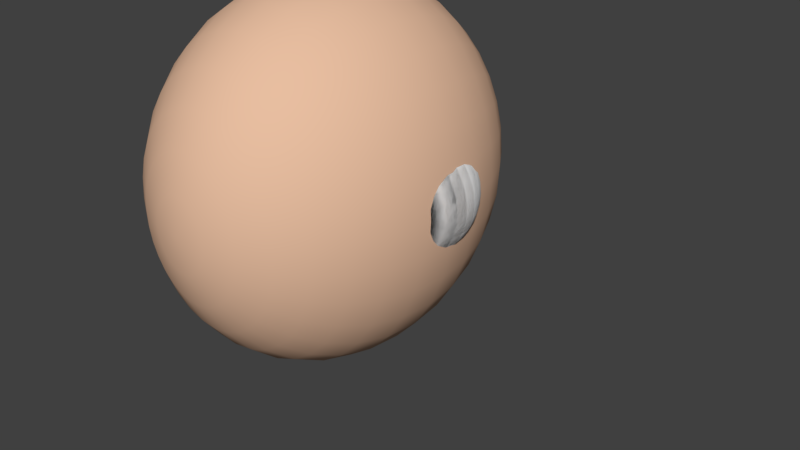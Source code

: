 # Source: Eye_Rig_Bones.blend  (saved by Blender 2.79.0; exported with 4.5.12 LTS)
import bpy
from mathutils import Matrix  # noqa: F401  (used for matrix-valued properties, if any)

bpy.ops.wm.read_factory_settings(use_empty=True)
scene = bpy.context.scene
scene.name = 'Scene'

# ---- collections
col_collection_1 = bpy.data.collections.new('Collection 1'); scene.collection.children.link(col_collection_1)

# ---- materials (node trees are filled in below, after node groups)
mat_head = bpy.data.materials.new('Head')
mat_head.alpha_threshold = 0.0
mat_head.use_transparent_shadow = False
mat_head.diffuse_color = (0.8, 0.5102, 0.3509, 1.0)
mat_head.roughness = 0.5
mat_eye = bpy.data.materials.new('Eye')
mat_eye.alpha_threshold = 0.0
mat_eye.use_transparent_shadow = False
mat_eye.diffuse_color = (1.0, 1.0, 1.0, 1.0)
mat_eye.roughness = 0.5
mat_pupil = bpy.data.materials.new('Pupil')
mat_pupil.alpha_threshold = 0.0
mat_pupil.use_transparent_shadow = False
mat_pupil.diffuse_color = (0.0, 0.0, 0.0, 1.0)
mat_pupil.roughness = 0.5

# ---- material node trees

# ---- world
world_world = bpy.data.worlds.new('World'); scene.world = world_world
world_world.color = (0.05088, 0.05088, 0.05088)
world_world.use_sun_shadow = False
world_world.sun_shadow_jitter_overblur = 0.0
world_world.cycles.sampling_method = 'MANUAL'

# ---- meshes
me_sphere_002 = bpy.data.meshes.new('Sphere.002')
me_sphere_002.from_pydata([(0.0, -2.17, -5.06), (0.1672, -1.511, 3.641), (0.3279, -0.8783, 3.391), (0.4761, -0.295, 2.985), (0.606, 0.2163, 2.439), (0.7125, 0.6359, 1.773), (0.7917, 0.9477, 1.014), (0.8405, 1.14, 0.1895), (0.857, 1.205, -0.6674), (0.8405, 1.14, -1.524), (0.7917, 0.9477, -2.348), (0.7125, 0.6359, -3.108), (0.606, 0.2163, -3.774), (0.4761, -0.295, -4.32), (0.3279, -0.8783, -4.726), (0.1672, -1.511, -4.976), (0.3279, -1.549, 3.641), (0.6433, -0.9532, 3.391), (0.9339, -0.4037, 2.985), (1.189, 0.0779, 2.439), (1.398, 0.4732, 1.773), (1.553, 0.7669, 1.014), (1.649, 0.9477, 0.1895), (1.681, 1.009, -0.6674), (1.649, 0.9477, -1.524), (1.553, 0.7669, -2.348), (1.398, 0.4732, -3.108), (1.189, 0.0779, -3.774), (0.9339, -0.4037, -4.32), (0.6433, -0.9532, -4.726), (0.3279, -1.549, -4.976), (0.4761, -1.611, 3.641), (0.9339, -1.075, 3.391), (1.356, -0.5804, 2.985), (1.726, -0.1469, 2.439), (2.029, 0.2088, 1.773), (2.255, 0.4732, 1.014), (2.394, 0.6359, 0.1895), (2.44, 0.6909, -0.6674), (2.394, 0.6359, -1.524), (2.255, 0.4732, -2.348), (2.029, 0.2088, -3.108), (1.726, -0.1469, -3.774), (1.356, -0.5804, -4.32), (0.9339, -1.075, -4.726), (0.4761, -1.611, -4.976), (0.606, -1.695, 3.641), (1.189, -1.239, 3.391), (1.726, -0.818, 2.985), (2.196, -0.4494, 2.439), (2.583, -0.1469, 1.773), (2.87, 0.0779, 1.014), (3.046, 0.2163, 0.1895), (3.106, 0.2631, -0.6674), (3.046, 0.2163, -1.524), (2.87, 0.0779, -2.348), (2.583, -0.1469, -3.108), (2.196, -0.4494, -3.774), (1.726, -0.818, -4.32), (1.189, -1.239, -4.726), (0.606, -1.695, -4.976), (0.7125, -1.797, 3.641), (1.398, -1.438, 3.391), (2.029, -1.108, 2.985), (2.583, -0.818, 2.439), (3.037, -0.5804, 1.773), (3.374, -0.4037, 1.014), (3.582, -0.295, 0.1895), (3.652, -0.2582, -0.6674), (3.582, -0.295, -1.524), (3.374, -0.4037, -2.348), (3.037, -0.5804, -3.108), (2.583, -0.818, -3.774), (2.029, -1.108, -4.32), (1.398, -1.438, -4.726), (0.7125, -1.797, -4.976), (0.7917, -1.913, 3.641), (1.553, -1.666, 3.391), (2.255, -1.438, 2.985), (2.87, -1.239, 2.439), (3.374, -1.075, 1.773), (3.749, -0.9532, 1.014), (3.98, -0.8783, 0.1895), (4.058, -0.853, -0.6674), (3.98, -0.8783, -1.524), (3.749, -0.9532, -2.348), (3.374, -1.075, -3.108), (2.87, -1.239, -3.774), (2.255, -1.438, -4.32), (1.553, -1.666, -4.726), (0.7917, -1.913, -4.976), (0.8405, -2.039, 3.641), (1.649, -1.913, 3.391), (2.394, -1.797, 2.985), (3.046, -1.695, 2.439), (3.582, -1.611, 1.773), (3.98, -1.549, 1.014), (4.225, -1.511, 0.1895), (4.308, -1.498, -0.6674), (4.225, -1.511, -1.524), (3.98, -1.549, -2.348), (3.582, -1.611, -3.108), (3.046, -1.695, -3.774), (2.394, -1.797, -4.32), (1.649, -1.913, -4.726), (0.8405, -2.039, -4.976), (0.857, -2.17, 3.641), (1.681, -2.17, 3.391), (2.44, -2.17, 2.985), (3.106, -2.17, 2.439), (3.652, -2.17, 1.773), (4.058, -2.17, 1.014), (4.308, -2.17, 0.1895), (4.393, -2.17, -0.6674), (4.308, -2.17, -1.524), (4.058, -2.17, -2.348), (3.652, -2.17, -3.108), (3.106, -2.17, -3.774), (2.44, -2.17, -4.32), (1.681, -2.17, -4.726), (0.857, -2.17, -4.976), (0.8405, -2.3, 3.641), (1.649, -2.426, 3.391), (2.394, -2.542, 2.985), (3.046, -2.644, 2.439), (3.582, -2.728, 1.773), (3.98, -2.79, 1.014), (4.225, -2.828, 0.1895), (4.308, -2.841, -0.6674), (4.225, -2.828, -1.524), (3.98, -2.79, -2.348), (3.582, -2.728, -3.108), (3.046, -2.644, -3.774), (2.394, -2.542, -4.32), (1.649, -2.426, -4.726), (0.8405, -2.3, -4.976), (0.7917, -2.426, 3.641), (1.553, -2.673, 3.391), (2.255, -2.901, 2.985), (2.87, -3.1, 2.439), (3.374, -3.264, 1.773), (3.749, -3.386, 1.014), (3.98, -3.461, 0.1895), (4.058, -3.486, -0.6674), (3.98, -3.461, -1.524), (3.749, -3.386, -2.348), (3.374, -3.264, -3.108), (2.87, -3.1, -3.774), (2.255, -2.901, -4.32), (1.553, -2.673, -4.726), (0.7917, -2.426, -4.976), (0.7125, -2.542, 3.641), (1.398, -2.901, 3.391), (2.029, -3.231, 2.985), (2.583, -3.521, 2.439), (3.037, -3.759, 1.773), (3.374, -3.935, 1.014), (3.582, -4.044, 0.1895), (3.652, -4.081, -0.6674), (3.582, -4.044, -1.524), (3.374, -3.935, -2.348), (3.037, -3.759, -3.108), (2.583, -3.521, -3.774), (2.029, -3.231, -4.32), (1.398, -2.901, -4.726), (0.7125, -2.542, -4.976), (0.606, -2.644, 3.641), (1.189, -3.1, 3.391), (1.726, -3.521, 2.985), (2.196, -3.89, 2.439), (2.583, -4.192, 1.773), (2.87, -4.417, 1.014), (3.046, -4.555, 0.1895), (3.106, -4.602, -0.6674), (3.046, -4.555, -1.524), (2.87, -4.417, -2.348), (2.583, -4.192, -3.108), (2.196, -3.89, -3.774), (1.726, -3.521, -4.32), (1.189, -3.1, -4.726), (0.606, -2.644, -4.976), (0.4761, -2.728, 3.641), (0.9339, -3.264, 3.391), (1.356, -3.759, 2.985), (1.726, -4.192, 2.439), (2.029, -4.548, 1.773), (2.255, -4.812, 1.014), (2.394, -4.975, 0.1895), (2.44, -5.03, -0.6674), (2.394, -4.975, -1.524), (2.255, -4.812, -2.348), (2.029, -4.548, -3.108), (1.726, -4.192, -3.774), (1.356, -3.759, -4.32), (0.9339, -3.264, -4.726), (0.4761, -2.728, -4.976), (0.3279, -2.79, 3.641), (0.6433, -3.386, 3.391), (0.9339, -3.935, 2.985), (1.189, -4.417, 2.439), (1.398, -4.812, 1.773), (1.553, -5.106, 1.014), (1.649, -5.287, 0.1895), (1.681, -5.348, -0.6674), (1.649, -5.287, -1.524), (1.553, -5.106, -2.348), (1.398, -4.812, -3.108), (1.189, -4.417, -3.774), (0.9339, -3.935, -4.32), (0.6433, -3.386, -4.726), (0.3279, -2.79, -4.976), (0.1672, -2.828, 3.641), (0.3279, -3.461, 3.391), (0.4761, -4.044, 2.985), (0.606, -4.555, 2.439), (0.7125, -4.975, 1.773), (0.7917, -5.287, 1.014), (0.8405, -5.479, 0.1895), (0.857, -5.544, -0.6674), (0.8405, -5.479, -1.524), (0.7917, -5.287, -2.348), (0.7125, -4.975, -3.108), (0.606, -4.555, -3.774), (0.4761, -4.044, -4.32), (0.3279, -3.461, -4.726), (0.1672, -2.828, -4.976), (-3.168e-08, -2.841, 3.641), (1.811e-07, -3.486, 3.391), (1.156e-07, -4.081, 2.985), (-1.135e-07, -4.602, 2.439), (-3.753e-07, -5.03, 1.773), (2.792e-07, -5.348, 1.014), (-3.753e-07, -5.544, 0.1895), (-4.408e-07, -5.61, -0.6674), (-3.753e-07, -5.544, -1.524), (2.792e-07, -5.348, -2.348), (-3.753e-07, -5.03, -3.108), (-1.135e-07, -4.602, -3.774), (-4.804e-08, -4.081, -4.32), (1.741e-08, -3.486, -4.726), (1.741e-08, -2.841, -4.976), (-0.1672, -2.828, 3.641), (-0.3279, -3.461, 3.391), (-0.4761, -4.044, 2.985), (-0.606, -4.555, 2.439), (-0.7125, -4.975, 1.773), (-0.7917, -5.287, 1.014), (-0.8405, -5.479, 0.1895), (-0.857, -5.544, -0.6674), (-0.8405, -5.479, -1.524), (-0.7917, -5.287, -2.348), (-0.7125, -4.975, -3.108), (-0.606, -4.555, -3.774), (-0.4761, -4.044, -4.32), (-0.3279, -3.461, -4.726), (-0.1672, -2.828, -4.976), (-5.477e-07, -2.17, 3.725), (-0.3279, -2.79, 3.641), (-0.6433, -3.386, 3.391), (-0.9339, -3.935, 2.985), (-1.189, -4.417, 2.439), (-1.398, -4.812, 1.773), (-1.553, -5.106, 1.014), (-1.649, -5.287, 0.1895), (-1.681, -5.348, -0.6674), (-1.649, -5.287, -1.524), (-1.553, -5.106, -2.348), (-1.398, -4.812, -3.108), (-1.189, -4.417, -3.774), (-0.9339, -3.935, -4.32), (-0.6433, -3.386, -4.726), (-0.3279, -2.79, -4.976), (-0.4761, -2.728, 3.641), (-0.9339, -3.264, 3.391), (-1.356, -3.759, 2.985), (-1.726, -4.192, 2.439), (-2.029, -4.548, 1.773), (-2.255, -4.812, 1.014), (-2.394, -4.975, 0.1895), (-2.44, -5.03, -0.6674), (-2.394, -4.975, -1.524), (-2.255, -4.812, -2.348), (-2.029, -4.548, -3.108), (-1.726, -4.192, -3.774), (-1.356, -3.759, -4.32), (-0.9339, -3.264, -4.726), (-0.4761, -2.728, -4.976), (-0.606, -2.644, 3.641), (-1.189, -3.1, 3.391), (-1.726, -3.521, 2.985), (-2.196, -3.89, 2.439), (-2.583, -4.192, 1.773), (-2.87, -4.417, 1.014), (-3.046, -4.555, 0.1895), (-3.106, -4.602, -0.6674), (-3.046, -4.555, -1.524), (-2.87, -4.417, -2.348), (-2.583, -4.192, -3.108), (-2.196, -3.89, -3.774), (-1.726, -3.521, -4.32), (-1.189, -3.1, -4.726), (-0.606, -2.644, -4.976), (-0.7125, -2.542, 3.641), (-1.398, -2.901, 3.391), (-2.029, -3.231, 2.985), (-2.583, -3.521, 2.439), (-3.037, -3.759, 1.773), (-3.374, -3.935, 1.014), (-3.582, -4.044, 0.1895), (-3.652, -4.081, -0.6674), (-3.582, -4.044, -1.524), (-3.374, -3.935, -2.348), (-3.037, -3.759, -3.108), (-2.583, -3.521, -3.774), (-2.029, -3.231, -4.32), (-1.398, -2.901, -4.726), (-0.7125, -2.542, -4.976), (-0.7917, -2.426, 3.641), (-1.553, -2.673, 3.391), (-2.255, -2.901, 2.985), (-2.87, -3.1, 2.439), (-3.374, -3.264, 1.773), (-3.749, -3.386, 1.014), (-3.98, -3.461, 0.1895), (-4.058, -3.486, -0.6674), (-3.98, -3.461, -1.524), (-3.749, -3.386, -2.348), (-3.374, -3.264, -3.108), (-2.87, -3.1, -3.774), (-2.255, -2.901, -4.32), (-1.553, -2.673, -4.726), (-0.7917, -2.426, -4.976), (-0.8405, -2.3, 3.641), (-1.649, -2.426, 3.391), (-2.394, -2.542, 2.985), (-3.046, -2.644, 2.439), (-3.582, -2.728, 1.773), (-3.98, -2.79, 1.014), (-4.225, -2.828, 0.1895), (-4.308, -2.841, -0.6674), (-4.225, -2.828, -1.524), (-3.98, -2.79, -2.348), (-3.582, -2.728, -3.108), (-3.046, -2.644, -3.774), (-2.394, -2.542, -4.32), (-1.649, -2.426, -4.726), (-0.8405, -2.3, -4.976), (-0.857, -2.17, 3.641), (-1.681, -2.17, 3.391), (-2.44, -2.17, 2.985), (-3.106, -2.17, 2.439), (-3.652, -2.17, 1.773), (-4.058, -2.17, 1.014), (-4.308, -2.17, 0.1895), (-4.393, -2.17, -0.6674), (-4.308, -2.17, -1.524), (-4.058, -2.17, -2.348), (-3.652, -2.17, -3.108), (-3.106, -2.17, -3.774), (-2.44, -2.17, -4.32), (-1.681, -2.17, -4.726), (-0.857, -2.17, -4.976), (-0.8405, -2.039, 3.641), (-1.649, -1.913, 3.391), (-2.394, -1.797, 2.985), (-3.046, -1.695, 2.439), (-3.582, -1.611, 1.773), (-3.98, -1.549, 1.014), (-4.225, -1.511, 0.1895), (-4.308, -1.498, -0.6674), (-4.225, -1.511, -1.524), (-3.98, -1.549, -2.348), (-3.582, -1.611, -3.108), (-3.046, -1.695, -3.774), (-2.394, -1.797, -4.32), (-1.649, -1.913, -4.726), (-0.8405, -2.039, -4.976), (-0.7917, -1.913, 3.641), (-1.553, -1.666, 3.391), (-2.255, -1.438, 2.985), (-2.87, -1.239, 2.439), (-3.374, -1.075, 1.773), (-3.749, -0.9532, 1.014), (-3.98, -0.8783, 0.1895), (-4.058, -0.853, -0.6674), (-3.98, -0.8783, -1.524), (-3.749, -0.9532, -2.348), (-3.374, -1.075, -3.108), (-2.87, -1.239, -3.774), (-2.255, -1.438, -4.32), (-1.553, -1.666, -4.726), (-0.7917, -1.913, -4.976), (-0.7125, -1.797, 3.641), (-1.398, -1.438, 3.391), (-2.029, -1.108, 2.985), (-2.583, -0.818, 2.439), (-3.037, -0.5804, 1.773), (-3.374, -0.4037, 1.014), (-3.582, -0.295, 0.1895), (-3.652, -0.2582, -0.6674), (-3.582, -0.295, -1.524), (-3.374, -0.4037, -2.348), (-3.037, -0.5804, -3.108), (-2.583, -0.818, -3.774), (-2.029, -1.108, -4.32), (-1.398, -1.438, -4.726), (-0.7125, -1.797, -4.976), (-0.606, -1.695, 3.641), (-1.189, -1.239, 3.391), (-1.726, -0.8181, 2.985), (-2.196, -0.4494, 2.439), (-2.583, -0.1469, 1.773), (-2.87, 0.0779, 1.014), (-3.046, 0.2163, 0.1895), (-3.106, 0.2631, -0.6674), (-3.046, 0.2163, -1.524), (-2.87, 0.0779, -2.348), (-2.583, -0.1469, -3.108), (-2.196, -0.4494, -3.774), (-1.726, -0.8181, -4.32), (-1.189, -1.239, -4.726), (-0.606, -1.695, -4.976), (-0.4761, -1.611, 3.641), (-0.9339, -1.075, 3.391), (-1.356, -0.5804, 2.985), (-1.726, -0.1469, 2.439), (-2.029, 0.2088, 1.773), (-2.255, 0.4732, 1.014), (-2.394, 0.6359, 0.1895), (-2.44, 0.6909, -0.6674), (-2.394, 0.6359, -1.524), (-2.255, 0.4732, -2.348), (-2.029, 0.2088, -3.108), (-1.726, -0.1469, -3.774), (-1.356, -0.5804, -4.32), (-0.9339, -1.075, -4.726), (-0.4761, -1.611, -4.976), (-0.3279, -1.549, 3.641), (-0.6433, -0.9532, 3.391), (-0.9339, -0.4037, 2.985), (-1.189, 0.0779, 2.439), (-1.398, 0.4732, 1.773), (-1.553, 0.7669, 1.014), (-1.649, 0.9477, 0.1895), (-1.681, 1.009, -0.6674), (-1.649, 0.9477, -1.524), (-1.553, 0.7669, -2.348), (-1.398, 0.4732, -3.108), (-1.189, 0.0779, -3.774), (-0.9339, -0.4037, -4.32), (-0.6433, -0.9532, -4.726), (-0.3279, -1.549, -4.976), (-0.1672, -1.511, 3.641), (-0.3279, -0.8783, 3.391), (-0.4761, -0.295, 2.985), (-0.606, 0.2163, 2.439), (-0.7125, 0.6359, 1.773), (-0.7917, 0.9477, 1.014), (-0.8405, 1.14, 0.1895), (-0.857, 1.205, -0.6674), (-0.8405, 1.14, -1.524), (-0.7917, 0.9477, -2.348), (-0.7125, 0.6359, -3.108), (-0.606, 0.2163, -3.774), (-0.4761, -0.295, -4.32), (-0.3279, -0.8783, -4.726), (-0.1672, -1.511, -4.976), (1.647e-07, -1.498, 3.641), (3.447e-07, -0.853, 3.391), (4.756e-07, -0.2582, 2.985), (6.72e-07, 0.2631, 2.439), (1.196e-06, 0.6909, 1.773), (2.792e-07, 1.009, 1.014), (1.13e-06, 1.205, 0.1895), (1.196e-06, 1.271, -0.6674), (1.13e-06, 1.205, -1.524), (2.792e-07, 1.009, -2.348), (1.196e-06, 0.6909, -3.108), (6.72e-07, 0.2631, -3.774), (5.411e-07, -0.2582, -4.32), (3.447e-07, -0.853, -4.726), (6.65e-08, -1.498, -4.976)], [], [(468, 467, 1, 2), (476, 475, 9, 10), (469, 468, 2, 3), (477, 476, 10, 11), (470, 469, 3, 4), (478, 477, 11, 12), (471, 470, 4, 5), (479, 478, 12, 13), (472, 471, 5, 6), (480, 479, 13, 14), (473, 472, 6, 7), (481, 480, 14, 15), (474, 473, 7, 8), (467, 256, 1), (0, 481, 15), (475, 474, 8, 9), (1, 256, 16), (0, 15, 30), (9, 8, 23, 24), (2, 1, 16, 17), (10, 9, 24, 25), (3, 2, 17, 18), (11, 10, 25, 26), (4, 3, 18, 19), (12, 11, 26, 27), (5, 4, 19, 20), (13, 12, 27, 28), (6, 5, 20, 21), (14, 13, 28, 29), (7, 6, 21, 22), (15, 14, 29, 30), (8, 7, 22, 23), (20, 19, 34, 35), (28, 27, 42, 43), (21, 20, 35, 36), (29, 28, 43, 44), (22, 21, 36, 37), (30, 29, 44, 45), (23, 22, 37, 38), (16, 256, 31), (0, 30, 45), (24, 23, 38, 39), (17, 16, 31, 32), (25, 24, 39, 40), (18, 17, 32, 33), (26, 25, 40, 41), (19, 18, 33, 34), (27, 26, 41, 42), (39, 38, 53, 54), (32, 31, 46, 47), (40, 39, 54, 55), (33, 32, 47, 48), (41, 40, 55, 56), (34, 33, 48, 49), (42, 41, 56, 57), (35, 34, 49, 50), (43, 42, 57, 58), (36, 35, 50, 51), (44, 43, 58, 59), (37, 36, 51, 52), (45, 44, 59, 60), (38, 37, 52, 53), (31, 256, 46), (0, 45, 60), (58, 57, 72, 73), (51, 50, 65, 66), (59, 58, 73, 74), (52, 51, 66, 67), (60, 59, 74, 75), (53, 52, 67, 68), (46, 256, 61), (0, 60, 75), (54, 53, 68, 69), (47, 46, 61, 62), (55, 54, 69, 70), (48, 47, 62, 63), (56, 55, 70, 71), (49, 48, 63, 64), (57, 56, 71, 72), (50, 49, 64, 65), (62, 61, 76, 77), (70, 69, 84, 85), (63, 62, 77, 78), (71, 70, 85, 86), (64, 63, 78, 79), (72, 71, 86, 87), (65, 64, 79, 80), (73, 72, 87, 88), (66, 65, 80, 81), (74, 73, 88, 89), (67, 66, 81, 82), (75, 74, 89, 90), (68, 67, 82, 83), (61, 256, 76), (0, 75, 90), (69, 68, 83, 84), (81, 80, 95, 96), (89, 88, 103, 104), (82, 81, 96, 97), (90, 89, 104, 105), (83, 82, 97, 98), (76, 256, 91), (0, 90, 105), (84, 83, 98, 99), (77, 76, 91, 92), (85, 84, 99, 100), (78, 77, 92, 93), (86, 85, 100, 101), (79, 78, 93, 94), (87, 86, 101, 102), (80, 79, 94, 95), (88, 87, 102, 103), (100, 99, 114, 115), (93, 92, 107, 108), (101, 100, 115, 116), (94, 93, 108, 109), (102, 101, 116, 117), (95, 94, 109, 110), (103, 102, 117, 118), (96, 95, 110, 111), (104, 103, 118, 119), (97, 96, 111, 112), (105, 104, 119, 120), (98, 97, 112, 113), (91, 256, 106), (0, 105, 120), (99, 98, 113, 114), (92, 91, 106, 107), (119, 118, 133, 134), (112, 111, 126, 127), (120, 119, 134, 135), (113, 112, 127, 128), (106, 256, 121), (0, 120, 135), (114, 113, 128, 129), (107, 106, 121, 122), (115, 114, 129, 130), (108, 107, 122, 123), (116, 115, 130, 131), (109, 108, 123, 124), (117, 116, 131, 132), (110, 109, 124, 125), (118, 117, 132, 133), (111, 110, 125, 126), (131, 130, 145, 146), (124, 123, 138, 139), (132, 131, 146, 147), (125, 124, 139, 140), (133, 132, 147, 148), (126, 125, 140, 141), (134, 133, 148, 149), (127, 126, 141, 142), (135, 134, 149, 150), (128, 127, 142, 143), (121, 256, 136), (0, 135, 150), (129, 128, 143, 144), (122, 121, 136, 137), (130, 129, 144, 145), (123, 122, 137, 138), (150, 149, 164, 165), (143, 142, 157, 158), (136, 256, 151), (0, 150, 165), (144, 143, 158, 159), (137, 136, 151, 152), (145, 144, 159, 160), (138, 137, 152, 153), (146, 145, 160, 161), (139, 138, 153, 154), (147, 146, 161, 162), (140, 139, 154, 155), (148, 147, 162, 163), (141, 140, 155, 156), (149, 148, 163, 164), (142, 141, 156, 157), (154, 153, 168, 169), (162, 161, 176, 177), (155, 154, 169, 170), (163, 162, 177, 178), (156, 155, 170, 171), (164, 163, 178, 179), (157, 156, 171, 172), (165, 164, 179, 180), (158, 157, 172, 173), (151, 256, 166), (0, 165, 180), (159, 158, 173, 174), (152, 151, 166, 167), (160, 159, 174, 175), (153, 152, 167, 168), (161, 160, 175, 176), (173, 172, 187, 188), (166, 256, 181), (0, 180, 195), (174, 173, 188, 189), (167, 166, 181, 182), (175, 174, 189, 190), (168, 167, 182, 183), (176, 175, 190, 191), (169, 168, 183, 184), (177, 176, 191, 192), (170, 169, 184, 185), (178, 177, 192, 193), (171, 170, 185, 186), (179, 178, 193, 194), (172, 171, 186, 187), (180, 179, 194, 195), (192, 191, 206, 207), (185, 184, 199, 200), (193, 192, 207, 208), (186, 185, 200, 201), (194, 193, 208, 209), (187, 186, 201, 202), (195, 194, 209, 210), (188, 187, 202, 203), (181, 256, 196), (0, 195, 210), (189, 188, 203, 204), (182, 181, 196, 197), (190, 189, 204, 205), (183, 182, 197, 198), (191, 190, 205, 206), (184, 183, 198, 199), (196, 256, 211), (0, 210, 225), (204, 203, 218, 219), (197, 196, 211, 212), (205, 204, 219, 220), (198, 197, 212, 213), (206, 205, 220, 221), (199, 198, 213, 214), (207, 206, 221, 222), (200, 199, 214, 215), (208, 207, 222, 223), (201, 200, 215, 216), (209, 208, 223, 224), (202, 201, 216, 217), (210, 209, 224, 225), (203, 202, 217, 218), (215, 214, 229, 230), (223, 222, 237, 238), (216, 215, 230, 231), (224, 223, 238, 239), (217, 216, 231, 232), (225, 224, 239, 240), (218, 217, 232, 233), (211, 256, 226), (0, 225, 240), (219, 218, 233, 234), (212, 211, 226, 227), (220, 219, 234, 235), (213, 212, 227, 228), (221, 220, 235, 236), (214, 213, 228, 229), (222, 221, 236, 237), (234, 233, 248, 249), (227, 226, 241, 242), (235, 234, 249, 250), (228, 227, 242, 243), (236, 235, 250, 251), (229, 228, 243, 244), (237, 236, 251, 252), (230, 229, 244, 245), (238, 237, 252, 253), (231, 230, 245, 246), (239, 238, 253, 254), (232, 231, 246, 247), (240, 239, 254, 255), (233, 232, 247, 248), (226, 256, 241), (0, 240, 255), (253, 252, 268, 269), (246, 245, 261, 262), (254, 253, 269, 270), (247, 246, 262, 263), (255, 254, 270, 271), (248, 247, 263, 264), (241, 256, 257), (0, 255, 271), (249, 248, 264, 265), (242, 241, 257, 258), (250, 249, 265, 266), (243, 242, 258, 259), (251, 250, 266, 267), (244, 243, 259, 260), (252, 251, 267, 268), (245, 244, 260, 261), (266, 265, 280, 281), (259, 258, 273, 274), (267, 266, 281, 282), (260, 259, 274, 275), (268, 267, 282, 283), (261, 260, 275, 276), (269, 268, 283, 284), (262, 261, 276, 277), (270, 269, 284, 285), (263, 262, 277, 278), (271, 270, 285, 286), (264, 263, 278, 279), (257, 256, 272), (0, 271, 286), (265, 264, 279, 280), (258, 257, 272, 273), (285, 284, 299, 300), (278, 277, 292, 293), (286, 285, 300, 301), (279, 278, 293, 294), (272, 256, 287), (0, 286, 301), (280, 279, 294, 295), (273, 272, 287, 288), (281, 280, 295, 296), (274, 273, 288, 289), (282, 281, 296, 297), (275, 274, 289, 290), (283, 282, 297, 298), (276, 275, 290, 291), (284, 283, 298, 299), (277, 276, 291, 292), (289, 288, 303, 304), (297, 296, 311, 312), (290, 289, 304, 305), (298, 297, 312, 313), (291, 290, 305, 306), (299, 298, 313, 314), (292, 291, 306, 307), (300, 299, 314, 315), (293, 292, 307, 308), (301, 300, 315, 316), (294, 293, 308, 309), (287, 256, 302), (0, 301, 316), (295, 294, 309, 310), (288, 287, 302, 303), (296, 295, 310, 311), (308, 307, 322, 323), (316, 315, 330, 331), (309, 308, 323, 324), (302, 256, 317), (0, 316, 331), (310, 309, 324, 325), (303, 302, 317, 318), (311, 310, 325, 326), (304, 303, 318, 319), (312, 311, 326, 327), (305, 304, 319, 320), (313, 312, 327, 328), (306, 305, 320, 321), (314, 313, 328, 329), (307, 306, 321, 322), (315, 314, 329, 330), (327, 326, 341, 342), (320, 319, 334, 335), (328, 327, 342, 343), (321, 320, 335, 336), (329, 328, 343, 344), (322, 321, 336, 337), (330, 329, 344, 345), (323, 322, 337, 338), (331, 330, 345, 346), (324, 323, 338, 339), (317, 256, 332), (0, 331, 346), (325, 324, 339, 340), (318, 317, 332, 333), (326, 325, 340, 341), (319, 318, 333, 334), (346, 345, 360, 361), (339, 338, 353, 354), (332, 256, 347), (0, 346, 361), (340, 339, 354, 355), (333, 332, 347, 348), (341, 340, 355, 356), (334, 333, 348, 349), (342, 341, 356, 357), (335, 334, 349, 350), (343, 342, 357, 358), (336, 335, 350, 351), (344, 343, 358, 359), (337, 336, 351, 352), (345, 344, 359, 360), (338, 337, 352, 353), (350, 349, 364, 365), (358, 357, 372, 373), (351, 350, 365, 366), (359, 358, 373, 374), (352, 351, 366, 367), (360, 359, 374, 375), (353, 352, 367, 368), (361, 360, 375, 376), (354, 353, 368, 369), (347, 256, 362), (0, 361, 376), (355, 354, 369, 370), (348, 347, 362, 363), (356, 355, 370, 371), (349, 348, 363, 364), (357, 356, 371, 372), (369, 368, 383, 384), (362, 256, 377), (0, 376, 391), (370, 369, 384, 385), (363, 362, 377, 378), (371, 370, 385, 386), (364, 363, 378, 379), (372, 371, 386, 387), (365, 364, 379, 380), (373, 372, 387, 388), (366, 365, 380, 381), (374, 373, 388, 389), (367, 366, 381, 382), (375, 374, 389, 390), (368, 367, 382, 383), (376, 375, 390, 391), (388, 387, 402, 403), (381, 380, 395, 396), (389, 388, 403, 404), (382, 381, 396, 397), (390, 389, 404, 405), (383, 382, 397, 398), (391, 390, 405, 406), (384, 383, 398, 399), (377, 256, 392), (0, 391, 406), (385, 384, 399, 400), (378, 377, 392, 393), (386, 385, 400, 401), (379, 378, 393, 394), (387, 386, 401, 402), (380, 379, 394, 395), (0, 406, 421), (400, 399, 414, 415), (393, 392, 407, 408), (401, 400, 415, 416), (394, 393, 408, 409), (402, 401, 416, 417), (395, 394, 409, 410), (403, 402, 417, 418), (396, 395, 410, 411), (404, 403, 418, 419), (397, 396, 411, 412), (405, 404, 419, 420), (398, 397, 412, 413), (406, 405, 420, 421), (399, 398, 413, 414), (392, 256, 407), (419, 418, 433, 434), (412, 411, 426, 427), (420, 419, 434, 435), (413, 412, 427, 428), (421, 420, 435, 436), (414, 413, 428, 429), (407, 256, 422), (0, 421, 436), (415, 414, 429, 430), (408, 407, 422, 423), (416, 415, 430, 431), (409, 408, 423, 424), (417, 416, 431, 432), (410, 409, 424, 425), (418, 417, 432, 433), (411, 410, 425, 426), (423, 422, 437, 438), (431, 430, 445, 446), (424, 423, 438, 439), (432, 431, 446, 447), (425, 424, 439, 440), (433, 432, 447, 448), (426, 425, 440, 441), (434, 433, 448, 449), (427, 426, 441, 442), (435, 434, 449, 450), (428, 427, 442, 443), (436, 435, 450, 451), (429, 428, 443, 444), (422, 256, 437), (0, 436, 451), (430, 429, 444, 445), (442, 441, 456, 457), (450, 449, 464, 465), (443, 442, 457, 458), (451, 450, 465, 466), (444, 443, 458, 459), (437, 256, 452), (0, 451, 466), (445, 444, 459, 460), (438, 437, 452, 453), (446, 445, 460, 461), (439, 438, 453, 454), (447, 446, 461, 462), (440, 439, 454, 455), (448, 447, 462, 463), (441, 440, 455, 456), (449, 448, 463, 464), (461, 460, 475, 476), (454, 453, 468, 469), (462, 461, 476, 477), (455, 454, 469, 470), (463, 462, 477, 478), (456, 455, 470, 471), (464, 463, 478, 479), (457, 456, 471, 472), (465, 464, 479, 480), (458, 457, 472, 473), (466, 465, 480, 481), (459, 458, 473, 474), (452, 256, 467), (0, 466, 481), (460, 459, 474, 475), (453, 452, 467, 468)])
me_sphere_002.polygons.foreach_set('use_smooth', [True] * 512)
me_sphere_002.materials.append(mat_head)
me_sphere_002.use_remesh_preserve_volume = False
me_sphere_002.use_remesh_preserve_attributes = False
me_sphere_002.use_mirror_vertex_groups = False
me_sphere_002.update()
me_sphere = bpy.data.meshes.new('Sphere')
me_sphere.from_pydata([(4.888e-07, -1.0, 1.192e-07), (-0.1913, 1.071, -0.03806), (-0.3753, 0.9901, -0.07466), (-0.5449, 0.8695, -0.1084), (-0.6935, 0.721, -0.1379), (-0.8155, 0.5565, -0.1622), (-0.9061, 0.3827, -0.1802), (-0.9619, 0.1951, -0.1913), (-0.9808, 1.902e-08, -0.1951), (-0.9619, -0.1951, -0.1913), (-0.9061, -0.3827, -0.1802), (-0.8155, -0.5556, -0.1622), (-0.6935, -0.7071, -0.1379), (-0.5449, -0.8315, -0.1084), (-0.3753, -0.9239, -0.07466), (-0.1913, -0.9808, -0.03806), (-0.1802, 1.071, -0.07466), (-0.3536, 0.9901, -0.1464), (-0.5133, 0.8695, -0.2126), (-0.6533, 0.721, -0.2706), (-0.7682, 0.5565, -0.3182), (-0.8536, 0.3827, -0.3536), (-0.9061, 0.1951, -0.3753), (-0.9239, 2.829e-08, -0.3827), (-0.9061, -0.1951, -0.3753), (-0.8536, -0.3827, -0.3536), (-0.7682, -0.5556, -0.3182), (-0.6533, -0.7071, -0.2706), (-0.5133, -0.8315, -0.2126), (-0.3536, -0.9239, -0.1464), (-0.1802, -0.9808, -0.07466), (-0.1622, 1.071, -0.1084), (-0.3182, 0.9901, -0.2126), (-0.4619, 0.8695, -0.3087), (-0.5879, 0.721, -0.3928), (-0.6913, 0.5565, -0.4619), (-0.7682, 0.3827, -0.5133), (-0.8155, 0.1951, -0.5449), (-0.8315, 4.335e-08, -0.5556), (-0.8155, -0.1951, -0.5449), (-0.7682, -0.3827, -0.5133), (-0.6913, -0.5556, -0.4619), (-0.5879, -0.7071, -0.3928), (-0.4619, -0.8315, -0.3087), (-0.3182, -0.9239, -0.2126), (-0.1622, -0.9808, -0.1084), (-0.1379, 1.071, -0.1379), (-0.2706, 0.9901, -0.2706), (-0.3928, 0.8695, -0.3928), (-0.5, 0.721, -0.5), (-0.5879, 0.5565, -0.5879), (-0.6533, 0.3827, -0.6533), (-0.6935, 0.1951, -0.6935), (-0.7071, 6.361e-08, -0.7071), (-0.6935, -0.1951, -0.6935), (-0.6533, -0.3827, -0.6533), (-0.5879, -0.5556, -0.5879), (-0.5, -0.7071, -0.5), (-0.3928, -0.8315, -0.3928), (-0.2706, -0.9239, -0.2706), (-0.1379, -0.9808, -0.1379), (-0.1084, 1.071, -0.1622), (-0.2126, 0.9901, -0.3182), (-0.3087, 0.8695, -0.4619), (-0.3928, 0.721, -0.5879), (-0.4619, 0.5565, -0.6913), (-0.5133, 0.3827, -0.7682), (-0.5449, 0.1951, -0.8155), (-0.5556, 2.87e-08, -0.8315), (-0.5449, -0.1951, -0.8155), (-0.5133, -0.3827, -0.7682), (-0.4619, -0.5556, -0.6913), (-0.3928, -0.7071, -0.5879), (-0.3087, -0.8315, -0.4619), (-0.2126, -0.9239, -0.3182), (-0.1084, -0.9808, -0.1622), (-0.07466, 1.071, -0.1802), (-0.1464, 0.9901, -0.3536), (-0.2126, 0.8695, -0.5133), (-0.2706, 0.721, -0.6533), (-0.3182, 0.5565, -0.7682), (-0.3536, 0.3827, -0.8536), (-0.3753, 0.1951, -0.9061), (-0.3827, 5.686e-08, -0.9239), (-0.3753, -0.1951, -0.9061), (-0.3536, -0.3827, -0.8536), (-0.3182, -0.5556, -0.7682), (-0.2706, -0.7071, -0.6533), (-0.2126, -0.8315, -0.5133), (-0.1464, -0.9239, -0.3536), (-0.07466, -0.9808, -0.1802), (-0.03806, 1.071, -0.1913), (-0.07466, 0.9901, -0.3753), (-0.1084, 0.8695, -0.5449), (-0.1379, 0.721, -0.6935), (-0.1622, 0.5565, -0.8155), (-0.1802, 0.3827, -0.9061), (-0.1913, 0.1951, -0.9619), (-0.1951, 8.743e-08, -0.9808), (-0.1913, -0.1951, -0.9619), (-0.1802, -0.3827, -0.9061), (-0.1622, -0.5556, -0.8155), (-0.1379, -0.7071, -0.6935), (-0.1084, -0.8315, -0.5449), (-0.07466, -0.9239, -0.3753), (-0.03806, -0.9808, -0.1913), (1.522e-07, 1.071, -0.1951), (1.579e-07, 0.9901, -0.3827), (1.701e-07, 0.8695, -0.5556), (2.017e-07, 0.721, -0.7071), (2.434e-07, 0.5565, -0.8315), (2.121e-07, 0.3827, -0.9239), (3.619e-07, 0.1951, -0.9808), (3.788e-07, 1.192e-07, -1.0), (4.255e-07, -0.1951, -0.9808), (2.921e-07, -0.3827, -0.9239), (4.246e-07, -0.5556, -0.8315), (4.344e-07, -0.7071, -0.7071), (4.77e-07, -0.8315, -0.5556), (4.548e-07, -0.9239, -0.3827), (4.678e-07, -0.9808, -0.1951), (0.03806, 1.071, -0.1913), (0.07466, 0.9901, -0.3753), (0.1084, 0.8695, -0.5449), (0.1379, 0.721, -0.6935), (0.1622, 0.5565, -0.8155), (0.1802, 0.3827, -0.9061), (0.1913, 0.1951, -0.9619), (0.1951, 1.51e-07, -0.9808), (0.1913, -0.1951, -0.9619), (0.1802, -0.3827, -0.9061), (0.1622, -0.5556, -0.8155), (0.138, -0.7071, -0.6935), (0.1084, -0.8315, -0.5449), (0.07466, -0.9239, -0.3753), (0.03806, -0.9808, -0.1913), (0.07466, 1.071, -0.1802), (0.1464, 0.9901, -0.3536), (0.2126, 0.8695, -0.5133), (0.2706, 0.721, -0.6533), (0.3182, 0.5565, -0.7682), (0.3536, 0.3827, -0.8536), (0.3753, 0.1951, -0.9061), (0.3827, 1.816e-07, -0.9239), (0.3753, -0.1951, -0.9061), (0.3536, -0.3827, -0.8536), (0.3182, -0.5556, -0.7682), (0.2706, -0.7071, -0.6533), (0.2126, -0.8315, -0.5133), (0.1464, -0.9239, -0.3536), (0.07466, -0.9808, -0.1802), (0.1084, 1.071, -0.1622), (0.2126, 0.9901, -0.3182), (0.3087, 0.8695, -0.4619), (0.3928, 0.721, -0.5879), (0.4619, 0.5565, -0.6913), (0.5133, 0.3827, -0.7682), (0.5449, 0.1951, -0.8155), (0.5556, 2.097e-07, -0.8315), (0.5449, -0.1951, -0.8155), (0.5133, -0.3827, -0.7682), (0.4619, -0.5556, -0.6913), (0.3928, -0.7071, -0.5879), (0.3087, -0.8315, -0.4619), (0.2126, -0.9239, -0.3182), (0.1084, -0.9808, -0.1622), (0.138, 1.071, -0.1379), (0.2706, 0.9901, -0.2706), (0.3928, 0.8695, -0.3928), (0.5, 0.721, -0.5), (0.5879, 0.5565, -0.5879), (0.6533, 0.3827, -0.6533), (0.6935, 0.1951, -0.6935), (0.7071, 2.94e-07, -0.7071), (0.6935, -0.1951, -0.6935), (0.6533, -0.3827, -0.6533), (0.5879, -0.5556, -0.5879), (0.5, -0.7071, -0.5), (0.3928, -0.8315, -0.3928), (0.2706, -0.9239, -0.2706), (0.138, -0.9808, -0.1379), (0.1622, 1.071, -0.1084), (0.3182, 0.9901, -0.2126), (0.4619, 0.8695, -0.3087), (0.5879, 0.721, -0.3928), (0.6913, 0.5565, -0.4619), (0.7682, 0.3827, -0.5133), (0.8155, 0.1951, -0.5449), (0.8315, 3.143e-07, -0.5556), (0.8155, -0.1951, -0.5449), (0.7682, -0.3827, -0.5133), (0.6913, -0.5556, -0.4619), (0.5879, -0.7071, -0.3928), (0.4619, -0.8315, -0.3087), (0.3182, -0.9239, -0.2126), (0.1622, -0.9808, -0.1084), (0.1802, 1.071, -0.07466), (0.3536, 0.9901, -0.1464), (0.5133, 0.8695, -0.2126), (0.6533, 0.721, -0.2706), (0.7682, 0.5565, -0.3182), (0.8536, 0.3827, -0.3536), (0.9061, 0.1951, -0.3753), (0.9239, 3.293e-07, -0.3827), (0.9061, -0.1951, -0.3753), (0.8536, -0.3827, -0.3536), (0.7682, -0.5556, -0.3182), (0.6533, -0.7071, -0.2706), (0.5133, -0.8315, -0.2126), (0.3536, -0.9239, -0.1464), (0.1802, -0.9808, -0.07466), (0.1913, 1.071, -0.03806), (0.3753, 0.9901, -0.07466), (0.5449, 0.8695, -0.1084), (0.6935, 0.721, -0.1379), (0.8155, 0.5565, -0.1622), (0.9061, 0.3827, -0.1802), (0.9619, 0.1951, -0.1913), (0.9808, 3.386e-07, -0.1951), (0.9619, -0.1951, -0.1913), (0.9061, -0.3827, -0.1802), (0.8155, -0.5556, -0.1622), (0.6935, -0.7071, -0.1379), (0.5449, -0.8315, -0.1084), (0.3753, -0.9239, -0.07466), (0.1913, -0.9808, -0.03806), (0.1951, 1.071, 5.96e-08), (0.3827, 0.9901, 0.0), (0.5556, 0.8695, 5.96e-08), (0.7071, 0.721, 1.192e-07), (0.8315, 0.5565, 1.788e-07), (0.9239, 0.3827, 2.98e-08), (0.9808, 0.1951, 1.788e-07), (1.0, 3.475e-07, 2.082e-07), (0.9808, -0.1951, 2.086e-07), (0.9239, -0.3827, 5.96e-08), (0.8315, -0.5556, 2.384e-07), (0.7071, -0.7071, 1.788e-07), (0.5556, -0.8315, 1.788e-07), (0.3827, -0.9239, 1.192e-07), (0.1951, -0.9808, 1.192e-07), (0.1913, 1.071, 0.03806), (0.3753, 0.9901, 0.07466), (0.5449, 0.8695, 0.1084), (0.6935, 0.721, 0.1379), (0.8155, 0.5565, 0.1622), (0.9061, 0.3827, 0.1802), (0.9619, 0.1951, 0.1913), (0.9808, 3.535e-07, 0.1951), (0.9619, -0.1951, 0.1913), (0.9061, -0.3827, 0.1802), (0.8155, -0.5556, 0.1622), (0.6935, -0.7071, 0.1379), (0.5449, -0.8315, 0.1084), (0.3753, -0.9239, 0.07466), (0.1913, -0.9808, 0.03806), (4.477e-07, 1.1, 1.788e-07), (0.1802, 1.071, 0.07466), (0.3536, 0.9901, 0.1464), (0.5133, 0.8695, 0.2126), (0.6533, 0.721, 0.2706), (0.7682, 0.5565, 0.3182), (0.8536, 0.3827, 0.3536), (0.9061, 0.1951, 0.3753), (0.9239, 3.591e-07, 0.3827), (0.9061, -0.1951, 0.3753), (0.8536, -0.3827, 0.3536), (0.7682, -0.5556, 0.3182), (0.6533, -0.7071, 0.2706), (0.5133, -0.8315, 0.2126), (0.3536, -0.9239, 0.1464), (0.1802, -0.9808, 0.07466), (0.1622, 1.071, 0.1084), (0.3182, 0.9901, 0.2126), (0.4619, 0.8695, 0.3087), (0.5879, 0.721, 0.3928), (0.6913, 0.5565, 0.4619), (0.7682, 0.3827, 0.5133), (0.8155, 0.1951, 0.5449), (0.8315, 3.739e-07, 0.5556), (0.8155, -0.1951, 0.5449), (0.7682, -0.3827, 0.5133), (0.6913, -0.5556, 0.4619), (0.5879, -0.7071, 0.3928), (0.4619, -0.8315, 0.3087), (0.3182, -0.9239, 0.2126), (0.1622, -0.9808, 0.1084), (0.1379, 1.071, 0.1379), (0.2706, 0.9901, 0.2706), (0.3928, 0.8695, 0.3928), (0.5, 0.721, 0.5), (0.5879, 0.5565, 0.5879), (0.6533, 0.3827, 0.6533), (0.6935, 0.1951, 0.6935), (0.7071, 3.536e-07, 0.7071), (0.6935, -0.1951, 0.6935), (0.6533, -0.3827, 0.6533), (0.5879, -0.5556, 0.5879), (0.5, -0.7071, 0.5), (0.3928, -0.8315, 0.3928), (0.2706, -0.9239, 0.2706), (0.138, -0.9808, 0.1379), (0.1084, 1.071, 0.1622), (0.2126, 0.9901, 0.3182), (0.3087, 0.8695, 0.4619), (0.3928, 0.721, 0.5879), (0.4619, 0.5565, 0.6913), (0.5133, 0.3827, 0.7682), (0.5449, 0.1951, 0.8155), (0.5556, 3.289e-07, 0.8315), (0.5449, -0.1951, 0.8155), (0.5133, -0.3827, 0.7682), (0.4619, -0.5556, 0.6913), (0.3928, -0.7071, 0.5879), (0.3087, -0.8315, 0.4619), (0.2126, -0.9239, 0.3182), (0.1084, -0.9808, 0.1622), (0.07466, 1.071, 0.1802), (0.1464, 0.9901, 0.3536), (0.2126, 0.8695, 0.5133), (0.2706, 0.721, 0.6533), (0.3182, 0.5565, 0.7682), (0.3536, 0.3827, 0.8536), (0.3753, 0.1951, 0.9061), (0.3827, 3.008e-07, 0.9239), (0.3753, -0.1951, 0.9061), (0.3536, -0.3827, 0.8536), (0.3182, -0.5556, 0.7682), (0.2706, -0.7071, 0.6533), (0.2126, -0.8315, 0.5133), (0.1464, -0.9239, 0.3536), (0.07466, -0.9808, 0.1802), (0.03806, 1.071, 0.1913), (0.07466, 0.9901, 0.3753), (0.1084, 0.8695, 0.5449), (0.1379, 0.721, 0.6935), (0.1622, 0.5565, 0.8155), (0.1802, 0.3827, 0.9061), (0.1913, 0.1951, 0.9619), (0.1951, 2.702e-07, 0.9808), (0.1913, -0.1951, 0.9619), (0.1802, -0.3827, 0.9061), (0.1622, -0.5556, 0.8155), (0.1379, -0.7071, 0.6935), (0.1084, -0.8315, 0.5449), (0.07466, -0.9239, 0.3753), (0.03806, -0.9808, 0.1913), (1.373e-07, 1.071, 0.1951), (1.206e-07, 0.9901, 0.3827), (1.403e-07, 0.8695, 0.5556), (6.76e-08, 0.721, 0.7071), (4.97e-08, 0.5565, 0.8315), (2.568e-07, 0.3827, 0.9239), (6.388e-08, 0.1951, 0.9808), (1.404e-07, 1.788e-07, 1.0), (1.275e-07, -0.1951, 0.9808), (3.815e-07, -0.3827, 0.9239), (2.309e-07, -0.5556, 0.8315), (3.003e-07, -0.7071, 0.7071), (3.95e-07, -0.8315, 0.5556), (4.026e-07, -0.9239, 0.3827), (4.753e-07, -0.9808, 0.1951), (-0.03806, 1.071, 0.1913), (-0.07466, 0.9901, 0.3753), (-0.1084, 0.8695, 0.5449), (-0.1379, 0.721, 0.6935), (-0.1622, 0.5565, 0.8155), (-0.1802, 0.3827, 0.9061), (-0.1913, 0.1951, 0.9619), (-0.1951, 2.066e-07, 0.9808), (-0.1913, -0.1951, 0.9619), (-0.1802, -0.3827, 0.9061), (-0.1622, -0.5556, 0.8155), (-0.1379, -0.7071, 0.6935), (-0.1084, -0.8315, 0.5449), (-0.07466, -0.9239, 0.3753), (-0.03806, -0.9808, 0.1913), (-0.07466, 1.071, 0.1802), (-0.1464, 0.9901, 0.3536), (-0.2126, 0.8695, 0.5133), (-0.2706, 0.721, 0.6533), (-0.3182, 0.5565, 0.7682), (-0.3536, 0.3827, 0.8536), (-0.3753, 0.1951, 0.9061), (-0.3827, 1.761e-07, 0.9239), (-0.3753, -0.1951, 0.9061), (-0.3536, -0.3827, 0.8536), (-0.3182, -0.5556, 0.7682), (-0.2706, -0.7071, 0.6533), (-0.2126, -0.8315, 0.5133), (-0.1464, -0.9239, 0.3536), (-0.07466, -0.9808, 0.1802), (-0.1084, 1.071, 0.1622), (-0.2126, 0.9901, 0.3182), (-0.3087, 0.8695, 0.4619), (-0.3928, 0.721, 0.5879), (-0.4619, 0.5565, 0.6913), (-0.5133, 0.3827, 0.7682), (-0.5449, 0.1951, 0.8155), (-0.5556, 1.479e-07, 0.8315), (-0.5449, -0.1951, 0.8155), (-0.5133, -0.3827, 0.7682), (-0.4619, -0.5556, 0.6913), (-0.3928, -0.7071, 0.5879), (-0.3087, -0.8315, 0.4619), (-0.2126, -0.9239, 0.3182), (-0.1084, -0.9808, 0.1622), (-0.1379, 1.071, 0.1379), (-0.2706, 0.9901, 0.2706), (-0.3928, 0.8695, 0.3928), (-0.5, 0.721, 0.5), (-0.5879, 0.5565, 0.5879), (-0.6533, 0.3827, 0.6533), (-0.6935, 0.1951, 0.6935), (-0.7071, 1.232e-07, 0.7071), (-0.6935, -0.1951, 0.6935), (-0.6533, -0.3827, 0.6533), (-0.5879, -0.5556, 0.5879), (-0.5, -0.7071, 0.5), (-0.3928, -0.8315, 0.3928), (-0.2706, -0.9239, 0.2706), (-0.1379, -0.9808, 0.1379), (-0.1622, 1.071, 0.1084), (-0.3182, 0.9901, 0.2126), (-0.4619, 0.8695, 0.3087), (-0.5879, 0.721, 0.3928), (-0.6913, 0.5565, 0.4619), (-0.7682, 0.3827, 0.5133), (-0.8155, 0.1951, 0.5449), (-0.8315, 1.03e-07, 0.5556), (-0.8155, -0.1951, 0.5449), (-0.7682, -0.3827, 0.5133), (-0.6913, -0.5556, 0.4619), (-0.5879, -0.7071, 0.3928), (-0.4619, -0.8315, 0.3087), (-0.3182, -0.9239, 0.2126), (-0.1622, -0.9808, 0.1084), (-0.1802, 1.071, 0.07466), (-0.3536, 0.9901, 0.1464), (-0.5133, 0.8695, 0.2126), (-0.6533, 0.721, 0.2706), (-0.7682, 0.5565, 0.3182), (-0.8536, 0.3827, 0.3536), (-0.9061, 0.1951, 0.3753), (-0.9239, 5.81e-08, 0.3827), (-0.9061, -0.1951, 0.3753), (-0.8536, -0.3827, 0.3536), (-0.7682, -0.5556, 0.3182), (-0.6533, -0.7071, 0.2706), (-0.5133, -0.8315, 0.2126), (-0.3536, -0.9239, 0.1464), (-0.1802, -0.9808, 0.07466), (-0.1913, 1.071, 0.03806), (-0.3753, 0.9901, 0.07466), (-0.5449, 0.8695, 0.1084), (-0.6935, 0.721, 0.1379), (-0.8155, 0.5565, 0.1622), (-0.9061, 0.3827, 0.1802), (-0.9619, 0.1951, 0.1913), (-0.9808, 3.393e-08, 0.1951), (-0.9619, -0.1951, 0.1913), (-0.9061, -0.3827, 0.1802), (-0.8155, -0.5556, 0.1622), (-0.6935, -0.7071, 0.1379), (-0.5449, -0.8315, 0.1084), (-0.3753, -0.9239, 0.07466), (-0.1913, -0.9808, 0.03806), (-0.1951, 1.071, 0.0), (-0.3827, 0.9901, 0.0), (-0.5556, 0.8695, -5.96e-08), (-0.7071, 0.721, -5.96e-08), (-0.8315, 0.5565, -1.788e-07), (-0.9239, 0.3827, 2.98e-08), (-0.9808, 0.1951, -1.639e-07), (-1.0, 2.168e-08, -1.643e-07), (-0.9808, -0.1951, -1.341e-07), (-0.9239, -0.3827, 5.96e-08), (-0.8315, -0.5556, -1.192e-07), (-0.7071, -0.7071, 0.0), (-0.5556, -0.8315, 0.0), (-0.3827, -0.9239, 5.96e-08), (-0.1951, -0.9808, 1.192e-07)], [], [(481, 480, 14, 15), (474, 473, 7, 8), (467, 256, 1), (0, 481, 15), (475, 474, 8, 9), (468, 467, 1, 2), (476, 475, 9, 10), (469, 468, 2, 3), (477, 476, 10, 11), (470, 469, 3, 4), (478, 477, 11, 12), (471, 470, 4, 5), (479, 478, 12, 13), (472, 471, 5, 6), (480, 479, 13, 14), (473, 472, 6, 7), (6, 5, 20, 21), (14, 13, 28, 29), (7, 6, 21, 22), (15, 14, 29, 30), (8, 7, 22, 23), (1, 256, 16), (0, 15, 30), (9, 8, 23, 24), (2, 1, 16, 17), (10, 9, 24, 25), (3, 2, 17, 18), (11, 10, 25, 26), (4, 3, 18, 19), (12, 11, 26, 27), (5, 4, 19, 20), (13, 12, 27, 28), (25, 24, 39, 40), (18, 17, 32, 33), (26, 25, 40, 41), (19, 18, 33, 34), (27, 26, 41, 42), (20, 19, 34, 35), (28, 27, 42, 43), (21, 20, 35, 36), (29, 28, 43, 44), (22, 21, 36, 37), (30, 29, 44, 45), (23, 22, 37, 38), (16, 256, 31), (0, 30, 45), (24, 23, 38, 39), (17, 16, 31, 32), (44, 43, 58, 59), (37, 36, 51, 52), (45, 44, 59, 60), (38, 37, 52, 53), (31, 256, 46), (0, 45, 60), (39, 38, 53, 54), (32, 31, 46, 47), (40, 39, 54, 55), (33, 32, 47, 48), (41, 40, 55, 56), (34, 33, 48, 49), (42, 41, 56, 57), (35, 34, 49, 50), (43, 42, 57, 58), (36, 35, 50, 51), (56, 55, 70, 71), (49, 48, 63, 64), (57, 56, 71, 72), (50, 49, 64, 65), (58, 57, 72, 73), (51, 50, 65, 66), (59, 58, 73, 74), (52, 51, 66, 67), (60, 59, 74, 75), (53, 52, 67, 68), (46, 256, 61), (0, 60, 75), (54, 53, 68, 69), (47, 46, 61, 62), (55, 54, 69, 70), (48, 47, 62, 63), (75, 74, 89, 90), (68, 67, 82, 83), (61, 256, 76), (0, 75, 90), (69, 68, 83, 84), (62, 61, 76, 77), (70, 69, 84, 85), (63, 62, 77, 78), (71, 70, 85, 86), (64, 63, 78, 79), (72, 71, 86, 87), (65, 64, 79, 80), (73, 72, 87, 88), (66, 65, 80, 81), (74, 73, 88, 89), (67, 66, 81, 82), (79, 78, 93, 94), (87, 86, 101, 102), (80, 79, 94, 95), (88, 87, 102, 103), (81, 80, 95, 96), (89, 88, 103, 104), (82, 81, 96, 97), (90, 89, 104, 105), (83, 82, 97, 98), (76, 256, 91), (0, 90, 105), (84, 83, 98, 99), (77, 76, 91, 92), (85, 84, 99, 100), (78, 77, 92, 93), (86, 85, 100, 101), (98, 97, 112, 113), (91, 256, 106), (0, 105, 120), (99, 98, 113, 114), (92, 91, 106, 107), (100, 99, 114, 115), (93, 92, 107, 108), (101, 100, 115, 116), (94, 93, 108, 109), (102, 101, 116, 117), (95, 94, 109, 110), (103, 102, 117, 118), (96, 95, 110, 111), (104, 103, 118, 119), (97, 96, 111, 112), (105, 104, 119, 120), (117, 116, 131, 132), (110, 109, 124, 125), (118, 117, 132, 133), (111, 110, 125, 126), (119, 118, 133, 134), (112, 111, 126, 127), (120, 119, 134, 135), (113, 112, 127, 128), (106, 256, 121), (0, 120, 135), (114, 113, 128, 129), (107, 106, 121, 122), (115, 114, 129, 130), (108, 107, 122, 123), (116, 115, 130, 131), (109, 108, 123, 124), (121, 256, 136), (0, 135, 150), (129, 128, 143, 144), (122, 121, 136, 137), (130, 129, 144, 145), (123, 122, 137, 138), (131, 130, 145, 146), (124, 123, 138, 139), (132, 131, 146, 147), (125, 124, 139, 140), (133, 132, 147, 148), (126, 125, 140, 141), (134, 133, 148, 149), (127, 126, 141, 142), (135, 134, 149, 150), (128, 127, 142, 143), (140, 139, 154, 155), (148, 147, 162, 163), (141, 140, 155, 156), (149, 148, 163, 164), (142, 141, 156, 157), (150, 149, 164, 165), (143, 142, 157, 158), (136, 256, 151), (0, 150, 165), (144, 143, 158, 159), (137, 136, 151, 152), (145, 144, 159, 160), (138, 137, 152, 153), (146, 145, 160, 161), (139, 138, 153, 154), (147, 146, 161, 162), (159, 158, 173, 174), (152, 151, 166, 167), (160, 159, 174, 175), (153, 152, 167, 168), (161, 160, 175, 176), (154, 153, 168, 169), (162, 161, 176, 177), (155, 154, 169, 170), (163, 162, 177, 178), (156, 155, 170, 171), (164, 163, 178, 179), (157, 156, 171, 172), (165, 164, 179, 180), (158, 157, 172, 173), (151, 256, 166), (0, 165, 180), (178, 177, 192, 193), (171, 170, 185, 186), (179, 178, 193, 194), (172, 171, 186, 187), (180, 179, 194, 195), (173, 172, 187, 188), (166, 256, 181), (0, 180, 195), (174, 173, 188, 189), (167, 166, 181, 182), (175, 174, 189, 190), (168, 167, 182, 183), (176, 175, 190, 191), (169, 168, 183, 184), (177, 176, 191, 192), (170, 169, 184, 185), (190, 189, 204, 205), (183, 182, 197, 198), (191, 190, 205, 206), (184, 183, 198, 199), (192, 191, 206, 207), (185, 184, 199, 200), (193, 192, 207, 208), (186, 185, 200, 201), (194, 193, 208, 209), (187, 186, 201, 202), (195, 194, 209, 210), (188, 187, 202, 203), (181, 256, 196), (0, 195, 210), (189, 188, 203, 204), (182, 181, 196, 197), (209, 208, 223, 224), (202, 201, 216, 217), (210, 209, 224, 225), (203, 202, 217, 218), (196, 256, 211), (0, 210, 225), (204, 203, 218, 219), (197, 196, 211, 212), (205, 204, 219, 220), (198, 197, 212, 213), (206, 205, 220, 221), (199, 198, 213, 214), (207, 206, 221, 222), (200, 199, 214, 215), (208, 207, 222, 223), (201, 200, 215, 216), (213, 212, 227, 228), (221, 220, 235, 236), (214, 213, 228, 229), (222, 221, 236, 237), (215, 214, 229, 230), (223, 222, 237, 238), (216, 215, 230, 231), (224, 223, 238, 239), (217, 216, 231, 232), (225, 224, 239, 240), (218, 217, 232, 233), (211, 256, 226), (0, 225, 240), (219, 218, 233, 234), (212, 211, 226, 227), (220, 219, 234, 235), (232, 231, 246, 247), (240, 239, 254, 255), (233, 232, 247, 248), (226, 256, 241), (0, 240, 255), (234, 233, 248, 249), (227, 226, 241, 242), (235, 234, 249, 250), (228, 227, 242, 243), (236, 235, 250, 251), (229, 228, 243, 244), (237, 236, 251, 252), (230, 229, 244, 245), (238, 237, 252, 253), (231, 230, 245, 246), (239, 238, 253, 254), (251, 250, 266, 267), (244, 243, 259, 260), (252, 251, 267, 268), (245, 244, 260, 261), (253, 252, 268, 269), (246, 245, 261, 262), (254, 253, 269, 270), (247, 246, 262, 263), (255, 254, 270, 271), (248, 247, 263, 264), (241, 256, 257), (0, 255, 271), (249, 248, 264, 265), (242, 241, 257, 258), (250, 249, 265, 266), (243, 242, 258, 259), (271, 270, 285, 286), (264, 263, 278, 279), (257, 256, 272), (0, 271, 286), (265, 264, 279, 280), (258, 257, 272, 273), (266, 265, 280, 281), (259, 258, 273, 274), (267, 266, 281, 282), (260, 259, 274, 275), (268, 267, 282, 283), (261, 260, 275, 276), (269, 268, 283, 284), (262, 261, 276, 277), (270, 269, 284, 285), (263, 262, 277, 278), (275, 274, 289, 290), (283, 282, 297, 298), (276, 275, 290, 291), (284, 283, 298, 299), (277, 276, 291, 292), (285, 284, 299, 300), (278, 277, 292, 293), (286, 285, 300, 301), (279, 278, 293, 294), (272, 256, 287), (0, 286, 301), (280, 279, 294, 295), (273, 272, 287, 288), (281, 280, 295, 296), (274, 273, 288, 289), (282, 281, 296, 297), (294, 293, 308, 309), (287, 256, 302), (0, 301, 316), (295, 294, 309, 310), (288, 287, 302, 303), (296, 295, 310, 311), (289, 288, 303, 304), (297, 296, 311, 312), (290, 289, 304, 305), (298, 297, 312, 313), (291, 290, 305, 306), (299, 298, 313, 314), (292, 291, 306, 307), (300, 299, 314, 315), (293, 292, 307, 308), (301, 300, 315, 316), (313, 312, 327, 328), (306, 305, 320, 321), (314, 313, 328, 329), (307, 306, 321, 322), (315, 314, 329, 330), (308, 307, 322, 323), (316, 315, 330, 331), (309, 308, 323, 324), (302, 256, 317), (0, 316, 331), (310, 309, 324, 325), (303, 302, 317, 318), (311, 310, 325, 326), (304, 303, 318, 319), (312, 311, 326, 327), (305, 304, 319, 320), (0, 331, 346), (325, 324, 339, 340), (318, 317, 332, 333), (326, 325, 340, 341), (319, 318, 333, 334), (327, 326, 341, 342), (320, 319, 334, 335), (328, 327, 342, 343), (321, 320, 335, 336), (329, 328, 343, 344), (322, 321, 336, 337), (330, 329, 344, 345), (323, 322, 337, 338), (331, 330, 345, 346), (324, 323, 338, 339), (317, 256, 332), (344, 343, 358, 359), (337, 336, 351, 352), (345, 344, 359, 360), (338, 337, 352, 353), (346, 345, 360, 361), (339, 338, 353, 354), (332, 256, 347), (0, 346, 361), (340, 339, 354, 355), (333, 332, 347, 348), (341, 340, 355, 356), (334, 333, 348, 349), (342, 341, 356, 357), (335, 334, 349, 350), (343, 342, 357, 358), (336, 335, 350, 351), (348, 347, 362, 363), (356, 355, 370, 371), (349, 348, 363, 364), (357, 356, 371, 372), (350, 349, 364, 365), (358, 357, 372, 373), (351, 350, 365, 366), (359, 358, 373, 374), (352, 351, 366, 367), (360, 359, 374, 375), (353, 352, 367, 368), (361, 360, 375, 376), (354, 353, 368, 369), (347, 256, 362), (0, 361, 376), (355, 354, 369, 370), (367, 366, 381, 382), (375, 374, 389, 390), (368, 367, 382, 383), (376, 375, 390, 391), (369, 368, 383, 384), (362, 256, 377), (0, 376, 391), (370, 369, 384, 385), (363, 362, 377, 378), (371, 370, 385, 386), (364, 363, 378, 379), (372, 371, 386, 387), (365, 364, 379, 380), (373, 372, 387, 388), (366, 365, 380, 381), (374, 373, 388, 389), (386, 385, 400, 401), (379, 378, 393, 394), (387, 386, 401, 402), (380, 379, 394, 395), (388, 387, 402, 403), (381, 380, 395, 396), (389, 388, 403, 404), (382, 381, 396, 397), (390, 389, 404, 405), (383, 382, 397, 398), (391, 390, 405, 406), (384, 383, 398, 399), (377, 256, 392), (0, 391, 406), (385, 384, 399, 400), (378, 377, 392, 393), (405, 404, 419, 420), (398, 397, 412, 413), (406, 405, 420, 421), (399, 398, 413, 414), (392, 256, 407), (0, 406, 421), (400, 399, 414, 415), (393, 392, 407, 408), (401, 400, 415, 416), (394, 393, 408, 409), (402, 401, 416, 417), (395, 394, 409, 410), (403, 402, 417, 418), (396, 395, 410, 411), (404, 403, 418, 419), (397, 396, 411, 412), (409, 408, 423, 424), (417, 416, 431, 432), (410, 409, 424, 425), (418, 417, 432, 433), (411, 410, 425, 426), (419, 418, 433, 434), (412, 411, 426, 427), (420, 419, 434, 435), (413, 412, 427, 428), (421, 420, 435, 436), (414, 413, 428, 429), (407, 256, 422), (0, 421, 436), (415, 414, 429, 430), (408, 407, 422, 423), (416, 415, 430, 431), (428, 427, 442, 443), (436, 435, 450, 451), (429, 428, 443, 444), (422, 256, 437), (0, 436, 451), (430, 429, 444, 445), (423, 422, 437, 438), (431, 430, 445, 446), (424, 423, 438, 439), (432, 431, 446, 447), (425, 424, 439, 440), (433, 432, 447, 448), (426, 425, 440, 441), (434, 433, 448, 449), (427, 426, 441, 442), (435, 434, 449, 450), (447, 446, 461, 462), (440, 439, 454, 455), (448, 447, 462, 463), (441, 440, 455, 456), (449, 448, 463, 464), (442, 441, 456, 457), (450, 449, 464, 465), (443, 442, 457, 458), (451, 450, 465, 466), (444, 443, 458, 459), (437, 256, 452), (0, 451, 466), (445, 444, 459, 460), (438, 437, 452, 453), (446, 445, 460, 461), (439, 438, 453, 454), (466, 465, 480, 481), (459, 458, 473, 474), (452, 256, 467), (0, 466, 481), (460, 459, 474, 475), (453, 452, 467, 468), (461, 460, 475, 476), (454, 453, 468, 469), (462, 461, 476, 477), (455, 454, 469, 470), (463, 462, 477, 478), (456, 455, 470, 471), (464, 463, 478, 479), (457, 456, 471, 472), (465, 464, 479, 480), (458, 457, 472, 473)])
me_sphere.polygons.foreach_set('use_smooth', [True] * 512)
me_sphere.polygons.foreach_set('material_index', [0, 0, 1, 0, 0, 1, 0, 0, 0, 0, 0, 0, 0, 0, 0, 0, 0, 0, 0, 0, 0, 1, 0, 0, 1, 0, 0, 0, 0, 0, 0, 0, 0, 0, 0, 0, 0, 0, 0, 0, 0, 0, 0, 0, 1, 0, 0, 1, 0, 0, 0, 0, 1, 0, 0, 1, 0, 0, 0, 0, 0, 0, 0, 0, 0, 0, 0, 0, 0, 0, 0, 0, 0, 0, 1, 0, 0, 1, 0, 0, 0, 0, 1, 0, 0, 1, 0, 0, 0, 0, 0, 0, 0, 0, 0, 0, 0, 0, 0, 0, 0, 0, 0, 0, 0, 1, 0, 0, 1, 0, 0, 0, 0, 1, 0, 0, 1, 0, 0, 0, 0, 0, 0, 0, 0, 0, 0, 0, 0, 0, 0, 0, 0, 0, 0, 0, 1, 0, 0, 1, 0, 0, 0, 0, 1, 0, 0, 1, 0, 0, 0, 0, 0, 0, 0, 0, 0, 0, 0, 0, 0, 0, 0, 0, 0, 0, 0, 1, 0, 0, 1, 0, 0, 0, 0, 0, 0, 1, 0, 0, 0, 0, 0, 0, 0, 0, 0, 0, 0, 0, 1, 0, 0, 0, 0, 0, 0, 0, 1, 0, 0, 1, 0, 0, 0, 0, 0, 0, 0, 0, 0, 0, 0, 0, 0, 0, 0, 0, 0, 0, 1, 0, 0, 1, 0, 0, 0, 0, 1, 0, 0, 1, 0, 0, 0, 0, 0, 0, 0, 0, 0, 0, 0, 0, 0, 0, 0, 0, 0, 0, 0, 1, 0, 0, 1, 0, 0, 0, 0, 1, 0, 0, 1, 0, 0, 0, 0, 0, 0, 0, 0, 0, 0, 0, 0, 0, 0, 0, 0, 0, 0, 0, 1, 0, 0, 1, 0, 0, 0, 0, 1, 0, 0, 1, 0, 0, 0, 0, 0, 0, 0, 0, 0, 0, 0, 0, 0, 0, 0, 0, 0, 0, 0, 1, 0, 0, 1, 0, 0, 0, 0, 1, 0, 0, 1, 0, 0, 0, 0, 0, 0, 0, 0, 0, 0, 0, 0, 0, 0, 0, 0, 0, 0, 0, 1, 0, 0, 1, 0, 0, 0, 0, 0, 0, 1, 0, 0, 0, 0, 0, 0, 0, 0, 0, 0, 0, 0, 1, 0, 0, 0, 0, 0, 0, 1, 0, 0, 1, 0, 0, 0, 0, 0, 0, 1, 0, 0, 0, 0, 0, 0, 0, 0, 0, 0, 0, 0, 1, 0, 0, 0, 0, 0, 0, 0, 1, 0, 0, 1, 0, 0, 0, 0, 0, 0, 0, 0, 0, 0, 0, 0, 0, 0, 0, 0, 0, 0, 0, 1, 0, 0, 1, 0, 0, 0, 0, 1, 0, 0, 1, 0, 0, 0, 0, 0, 0, 0, 0, 0, 0, 0, 0, 0, 0, 0, 0, 0, 0, 0, 1, 0, 0, 1, 0, 0, 0, 0, 1, 0, 0, 1, 0, 0, 0, 0, 0, 0, 0, 0, 0, 0, 0, 0, 0, 0, 0, 0, 0, 0, 0, 1, 0, 0, 1, 0, 0, 0, 0, 1, 0, 0, 1, 0, 0, 0, 0, 0, 0, 0, 0, 0, 0])
me_sphere.materials.append(mat_eye)
me_sphere.materials.append(mat_pupil)
me_sphere.use_remesh_preserve_volume = False
me_sphere.use_remesh_preserve_attributes = False
me_sphere.use_mirror_vertex_groups = False
me_sphere.update()
me_sphere_001 = bpy.data.meshes.new('Sphere.001')
me_sphere_001.from_pydata([(4.888e-07, -1.0, 1.192e-07), (-0.1913, 1.071, -0.03806), (-0.3753, 0.9901, -0.07466), (-0.5449, 0.8695, -0.1084), (-0.6935, 0.721, -0.1379), (-0.8155, 0.5565, -0.1622), (-0.9061, 0.3827, -0.1802), (-0.9619, 0.1951, -0.1913), (-0.9808, 1.902e-08, -0.1951), (-0.9619, -0.1951, -0.1913), (-0.9061, -0.3827, -0.1802), (-0.8155, -0.5556, -0.1622), (-0.6935, -0.7071, -0.1379), (-0.5449, -0.8315, -0.1084), (-0.3753, -0.9239, -0.07466), (-0.1913, -0.9808, -0.03806), (-0.1802, 1.071, -0.07466), (-0.3536, 0.9901, -0.1464), (-0.5133, 0.8695, -0.2126), (-0.6533, 0.721, -0.2706), (-0.7682, 0.5565, -0.3182), (-0.8536, 0.3827, -0.3536), (-0.9061, 0.1951, -0.3753), (-0.9239, 2.829e-08, -0.3827), (-0.9061, -0.1951, -0.3753), (-0.8536, -0.3827, -0.3536), (-0.7682, -0.5556, -0.3182), (-0.6533, -0.7071, -0.2706), (-0.5133, -0.8315, -0.2126), (-0.3536, -0.9239, -0.1464), (-0.1802, -0.9808, -0.07466), (-0.1622, 1.071, -0.1084), (-0.3182, 0.9901, -0.2126), (-0.4619, 0.8695, -0.3087), (-0.5879, 0.721, -0.3928), (-0.6913, 0.5565, -0.4619), (-0.7682, 0.3827, -0.5133), (-0.8155, 0.1951, -0.5449), (-0.8315, 4.335e-08, -0.5556), (-0.8155, -0.1951, -0.5449), (-0.7682, -0.3827, -0.5133), (-0.6913, -0.5556, -0.4619), (-0.5879, -0.7071, -0.3928), (-0.4619, -0.8315, -0.3087), (-0.3182, -0.9239, -0.2126), (-0.1622, -0.9808, -0.1084), (-0.1379, 1.071, -0.1379), (-0.2706, 0.9901, -0.2706), (-0.3928, 0.8695, -0.3928), (-0.5, 0.721, -0.5), (-0.5879, 0.5565, -0.5879), (-0.6533, 0.3827, -0.6533), (-0.6935, 0.1951, -0.6935), (-0.7071, 6.361e-08, -0.7071), (-0.6935, -0.1951, -0.6935), (-0.6533, -0.3827, -0.6533), (-0.5879, -0.5556, -0.5879), (-0.5, -0.7071, -0.5), (-0.3928, -0.8315, -0.3928), (-0.2706, -0.9239, -0.2706), (-0.1379, -0.9808, -0.1379), (-0.1084, 1.071, -0.1622), (-0.2126, 0.9901, -0.3182), (-0.3087, 0.8695, -0.4619), (-0.3928, 0.721, -0.5879), (-0.4619, 0.5565, -0.6913), (-0.5133, 0.3827, -0.7682), (-0.5449, 0.1951, -0.8155), (-0.5556, 2.87e-08, -0.8315), (-0.5449, -0.1951, -0.8155), (-0.5133, -0.3827, -0.7682), (-0.4619, -0.5556, -0.6913), (-0.3928, -0.7071, -0.5879), (-0.3087, -0.8315, -0.4619), (-0.2126, -0.9239, -0.3182), (-0.1084, -0.9808, -0.1622), (-0.07466, 1.071, -0.1802), (-0.1464, 0.9901, -0.3536), (-0.2126, 0.8695, -0.5133), (-0.2706, 0.721, -0.6533), (-0.3182, 0.5565, -0.7682), (-0.3536, 0.3827, -0.8536), (-0.3753, 0.1951, -0.9061), (-0.3827, 5.686e-08, -0.9239), (-0.3753, -0.1951, -0.9061), (-0.3536, -0.3827, -0.8536), (-0.3182, -0.5556, -0.7682), (-0.2706, -0.7071, -0.6533), (-0.2126, -0.8315, -0.5133), (-0.1464, -0.9239, -0.3536), (-0.07466, -0.9808, -0.1802), (-0.03806, 1.071, -0.1913), (-0.07466, 0.9901, -0.3753), (-0.1084, 0.8695, -0.5449), (-0.1379, 0.721, -0.6935), (-0.1622, 0.5565, -0.8155), (-0.1802, 0.3827, -0.9061), (-0.1913, 0.1951, -0.9619), (-0.1951, 8.743e-08, -0.9808), (-0.1913, -0.1951, -0.9619), (-0.1802, -0.3827, -0.9061), (-0.1622, -0.5556, -0.8155), (-0.1379, -0.7071, -0.6935), (-0.1084, -0.8315, -0.5449), (-0.07466, -0.9239, -0.3753), (-0.03806, -0.9808, -0.1913), (1.522e-07, 1.071, -0.1951), (1.579e-07, 0.9901, -0.3827), (1.701e-07, 0.8695, -0.5556), (2.017e-07, 0.721, -0.7071), (2.434e-07, 0.5565, -0.8315), (2.121e-07, 0.3827, -0.9239), (3.619e-07, 0.1951, -0.9808), (3.788e-07, 1.192e-07, -1.0), (4.255e-07, -0.1951, -0.9808), (2.921e-07, -0.3827, -0.9239), (4.246e-07, -0.5556, -0.8315), (4.344e-07, -0.7071, -0.7071), (4.77e-07, -0.8315, -0.5556), (4.548e-07, -0.9239, -0.3827), (4.678e-07, -0.9808, -0.1951), (0.03806, 1.071, -0.1913), (0.07466, 0.9901, -0.3753), (0.1084, 0.8695, -0.5449), (0.1379, 0.721, -0.6935), (0.1622, 0.5565, -0.8155), (0.1802, 0.3827, -0.9061), (0.1913, 0.1951, -0.9619), (0.1951, 1.51e-07, -0.9808), (0.1913, -0.1951, -0.9619), (0.1802, -0.3827, -0.9061), (0.1622, -0.5556, -0.8155), (0.138, -0.7071, -0.6935), (0.1084, -0.8315, -0.5449), (0.07466, -0.9239, -0.3753), (0.03806, -0.9808, -0.1913), (0.07466, 1.071, -0.1802), (0.1464, 0.9901, -0.3536), (0.2126, 0.8695, -0.5133), (0.2706, 0.721, -0.6533), (0.3182, 0.5565, -0.7682), (0.3536, 0.3827, -0.8536), (0.3753, 0.1951, -0.9061), (0.3827, 1.816e-07, -0.9239), (0.3753, -0.1951, -0.9061), (0.3536, -0.3827, -0.8536), (0.3182, -0.5556, -0.7682), (0.2706, -0.7071, -0.6533), (0.2126, -0.8315, -0.5133), (0.1464, -0.9239, -0.3536), (0.07466, -0.9808, -0.1802), (0.1084, 1.071, -0.1622), (0.2126, 0.9901, -0.3182), (0.3087, 0.8695, -0.4619), (0.3928, 0.721, -0.5879), (0.4619, 0.5565, -0.6913), (0.5133, 0.3827, -0.7682), (0.5449, 0.1951, -0.8155), (0.5556, 2.097e-07, -0.8315), (0.5449, -0.1951, -0.8155), (0.5133, -0.3827, -0.7682), (0.4619, -0.5556, -0.6913), (0.3928, -0.7071, -0.5879), (0.3087, -0.8315, -0.4619), (0.2126, -0.9239, -0.3182), (0.1084, -0.9808, -0.1622), (0.138, 1.071, -0.1379), (0.2706, 0.9901, -0.2706), (0.3928, 0.8695, -0.3928), (0.5, 0.721, -0.5), (0.5879, 0.5565, -0.5879), (0.6533, 0.3827, -0.6533), (0.6935, 0.1951, -0.6935), (0.7071, 2.94e-07, -0.7071), (0.6935, -0.1951, -0.6935), (0.6533, -0.3827, -0.6533), (0.5879, -0.5556, -0.5879), (0.5, -0.7071, -0.5), (0.3928, -0.8315, -0.3928), (0.2706, -0.9239, -0.2706), (0.138, -0.9808, -0.1379), (0.1622, 1.071, -0.1084), (0.3182, 0.9901, -0.2126), (0.4619, 0.8695, -0.3087), (0.5879, 0.721, -0.3928), (0.6913, 0.5565, -0.4619), (0.7682, 0.3827, -0.5133), (0.8155, 0.1951, -0.5449), (0.8315, 3.143e-07, -0.5556), (0.8155, -0.1951, -0.5449), (0.7682, -0.3827, -0.5133), (0.6913, -0.5556, -0.4619), (0.5879, -0.7071, -0.3928), (0.4619, -0.8315, -0.3087), (0.3182, -0.9239, -0.2126), (0.1622, -0.9808, -0.1084), (0.1802, 1.071, -0.07466), (0.3536, 0.9901, -0.1464), (0.5133, 0.8695, -0.2126), (0.6533, 0.721, -0.2706), (0.7682, 0.5565, -0.3182), (0.8536, 0.3827, -0.3536), (0.9061, 0.1951, -0.3753), (0.9239, 3.293e-07, -0.3827), (0.9061, -0.1951, -0.3753), (0.8536, -0.3827, -0.3536), (0.7682, -0.5556, -0.3182), (0.6533, -0.7071, -0.2706), (0.5133, -0.8315, -0.2126), (0.3536, -0.9239, -0.1464), (0.1802, -0.9808, -0.07466), (0.1913, 1.071, -0.03806), (0.3753, 0.9901, -0.07466), (0.5449, 0.8695, -0.1084), (0.6935, 0.721, -0.1379), (0.8155, 0.5565, -0.1622), (0.9061, 0.3827, -0.1802), (0.9619, 0.1951, -0.1913), (0.9808, 3.386e-07, -0.1951), (0.9619, -0.1951, -0.1913), (0.9061, -0.3827, -0.1802), (0.8155, -0.5556, -0.1622), (0.6935, -0.7071, -0.1379), (0.5449, -0.8315, -0.1084), (0.3753, -0.9239, -0.07466), (0.1913, -0.9808, -0.03806), (0.1951, 1.071, 5.96e-08), (0.3827, 0.9901, 0.0), (0.5556, 0.8695, 5.96e-08), (0.7071, 0.721, 1.192e-07), (0.8315, 0.5565, 1.788e-07), (0.9239, 0.3827, 2.98e-08), (0.9808, 0.1951, 1.788e-07), (1.0, 3.475e-07, 2.082e-07), (0.9808, -0.1951, 2.086e-07), (0.9239, -0.3827, 5.96e-08), (0.8315, -0.5556, 2.384e-07), (0.7071, -0.7071, 1.788e-07), (0.5556, -0.8315, 1.788e-07), (0.3827, -0.9239, 1.192e-07), (0.1951, -0.9808, 1.192e-07), (0.1913, 1.071, 0.03806), (0.3753, 0.9901, 0.07466), (0.5449, 0.8695, 0.1084), (0.6935, 0.721, 0.1379), (0.8155, 0.5565, 0.1622), (0.9061, 0.3827, 0.1802), (0.9619, 0.1951, 0.1913), (0.9808, 3.535e-07, 0.1951), (0.9619, -0.1951, 0.1913), (0.9061, -0.3827, 0.1802), (0.8155, -0.5556, 0.1622), (0.6935, -0.7071, 0.1379), (0.5449, -0.8315, 0.1084), (0.3753, -0.9239, 0.07466), (0.1913, -0.9808, 0.03806), (4.477e-07, 1.1, 1.788e-07), (0.1802, 1.071, 0.07466), (0.3536, 0.9901, 0.1464), (0.5133, 0.8695, 0.2126), (0.6533, 0.721, 0.2706), (0.7682, 0.5565, 0.3182), (0.8536, 0.3827, 0.3536), (0.9061, 0.1951, 0.3753), (0.9239, 3.591e-07, 0.3827), (0.9061, -0.1951, 0.3753), (0.8536, -0.3827, 0.3536), (0.7682, -0.5556, 0.3182), (0.6533, -0.7071, 0.2706), (0.5133, -0.8315, 0.2126), (0.3536, -0.9239, 0.1464), (0.1802, -0.9808, 0.07466), (0.1622, 1.071, 0.1084), (0.3182, 0.9901, 0.2126), (0.4619, 0.8695, 0.3087), (0.5879, 0.721, 0.3928), (0.6913, 0.5565, 0.4619), (0.7682, 0.3827, 0.5133), (0.8155, 0.1951, 0.5449), (0.8315, 3.739e-07, 0.5556), (0.8155, -0.1951, 0.5449), (0.7682, -0.3827, 0.5133), (0.6913, -0.5556, 0.4619), (0.5879, -0.7071, 0.3928), (0.4619, -0.8315, 0.3087), (0.3182, -0.9239, 0.2126), (0.1622, -0.9808, 0.1084), (0.1379, 1.071, 0.1379), (0.2706, 0.9901, 0.2706), (0.3928, 0.8695, 0.3928), (0.5, 0.721, 0.5), (0.5879, 0.5565, 0.5879), (0.6533, 0.3827, 0.6533), (0.6935, 0.1951, 0.6935), (0.7071, 3.536e-07, 0.7071), (0.6935, -0.1951, 0.6935), (0.6533, -0.3827, 0.6533), (0.5879, -0.5556, 0.5879), (0.5, -0.7071, 0.5), (0.3928, -0.8315, 0.3928), (0.2706, -0.9239, 0.2706), (0.138, -0.9808, 0.1379), (0.1084, 1.071, 0.1622), (0.2126, 0.9901, 0.3182), (0.3087, 0.8695, 0.4619), (0.3928, 0.721, 0.5879), (0.4619, 0.5565, 0.6913), (0.5133, 0.3827, 0.7682), (0.5449, 0.1951, 0.8155), (0.5556, 3.289e-07, 0.8315), (0.5449, -0.1951, 0.8155), (0.5133, -0.3827, 0.7682), (0.4619, -0.5556, 0.6913), (0.3928, -0.7071, 0.5879), (0.3087, -0.8315, 0.4619), (0.2126, -0.9239, 0.3182), (0.1084, -0.9808, 0.1622), (0.07466, 1.071, 0.1802), (0.1464, 0.9901, 0.3536), (0.2126, 0.8695, 0.5133), (0.2706, 0.721, 0.6533), (0.3182, 0.5565, 0.7682), (0.3536, 0.3827, 0.8536), (0.3753, 0.1951, 0.9061), (0.3827, 3.008e-07, 0.9239), (0.3753, -0.1951, 0.9061), (0.3536, -0.3827, 0.8536), (0.3182, -0.5556, 0.7682), (0.2706, -0.7071, 0.6533), (0.2126, -0.8315, 0.5133), (0.1464, -0.9239, 0.3536), (0.07466, -0.9808, 0.1802), (0.03806, 1.071, 0.1913), (0.07466, 0.9901, 0.3753), (0.1084, 0.8695, 0.5449), (0.1379, 0.721, 0.6935), (0.1622, 0.5565, 0.8155), (0.1802, 0.3827, 0.9061), (0.1913, 0.1951, 0.9619), (0.1951, 2.702e-07, 0.9808), (0.1913, -0.1951, 0.9619), (0.1802, -0.3827, 0.9061), (0.1622, -0.5556, 0.8155), (0.1379, -0.7071, 0.6935), (0.1084, -0.8315, 0.5449), (0.07466, -0.9239, 0.3753), (0.03806, -0.9808, 0.1913), (1.373e-07, 1.071, 0.1951), (1.206e-07, 0.9901, 0.3827), (1.403e-07, 0.8695, 0.5556), (6.76e-08, 0.721, 0.7071), (4.97e-08, 0.5565, 0.8315), (2.568e-07, 0.3827, 0.9239), (6.388e-08, 0.1951, 0.9808), (1.404e-07, 1.788e-07, 1.0), (1.275e-07, -0.1951, 0.9808), (3.815e-07, -0.3827, 0.9239), (2.309e-07, -0.5556, 0.8315), (3.003e-07, -0.7071, 0.7071), (3.95e-07, -0.8315, 0.5556), (4.026e-07, -0.9239, 0.3827), (4.753e-07, -0.9808, 0.1951), (-0.03806, 1.071, 0.1913), (-0.07466, 0.9901, 0.3753), (-0.1084, 0.8695, 0.5449), (-0.1379, 0.721, 0.6935), (-0.1622, 0.5565, 0.8155), (-0.1802, 0.3827, 0.9061), (-0.1913, 0.1951, 0.9619), (-0.1951, 2.066e-07, 0.9808), (-0.1913, -0.1951, 0.9619), (-0.1802, -0.3827, 0.9061), (-0.1622, -0.5556, 0.8155), (-0.1379, -0.7071, 0.6935), (-0.1084, -0.8315, 0.5449), (-0.07466, -0.9239, 0.3753), (-0.03806, -0.9808, 0.1913), (-0.07466, 1.071, 0.1802), (-0.1464, 0.9901, 0.3536), (-0.2126, 0.8695, 0.5133), (-0.2706, 0.721, 0.6533), (-0.3182, 0.5565, 0.7682), (-0.3536, 0.3827, 0.8536), (-0.3753, 0.1951, 0.9061), (-0.3827, 1.761e-07, 0.9239), (-0.3753, -0.1951, 0.9061), (-0.3536, -0.3827, 0.8536), (-0.3182, -0.5556, 0.7682), (-0.2706, -0.7071, 0.6533), (-0.2126, -0.8315, 0.5133), (-0.1464, -0.9239, 0.3536), (-0.07466, -0.9808, 0.1802), (-0.1084, 1.071, 0.1622), (-0.2126, 0.9901, 0.3182), (-0.3087, 0.8695, 0.4619), (-0.3928, 0.721, 0.5879), (-0.4619, 0.5565, 0.6913), (-0.5133, 0.3827, 0.7682), (-0.5449, 0.1951, 0.8155), (-0.5556, 1.479e-07, 0.8315), (-0.5449, -0.1951, 0.8155), (-0.5133, -0.3827, 0.7682), (-0.4619, -0.5556, 0.6913), (-0.3928, -0.7071, 0.5879), (-0.3087, -0.8315, 0.4619), (-0.2126, -0.9239, 0.3182), (-0.1084, -0.9808, 0.1622), (-0.1379, 1.071, 0.1379), (-0.2706, 0.9901, 0.2706), (-0.3928, 0.8695, 0.3928), (-0.5, 0.721, 0.5), (-0.5879, 0.5565, 0.5879), (-0.6533, 0.3827, 0.6533), (-0.6935, 0.1951, 0.6935), (-0.7071, 1.232e-07, 0.7071), (-0.6935, -0.1951, 0.6935), (-0.6533, -0.3827, 0.6533), (-0.5879, -0.5556, 0.5879), (-0.5, -0.7071, 0.5), (-0.3928, -0.8315, 0.3928), (-0.2706, -0.9239, 0.2706), (-0.1379, -0.9808, 0.1379), (-0.1622, 1.071, 0.1084), (-0.3182, 0.9901, 0.2126), (-0.4619, 0.8695, 0.3087), (-0.5879, 0.721, 0.3928), (-0.6913, 0.5565, 0.4619), (-0.7682, 0.3827, 0.5133), (-0.8155, 0.1951, 0.5449), (-0.8315, 1.03e-07, 0.5556), (-0.8155, -0.1951, 0.5449), (-0.7682, -0.3827, 0.5133), (-0.6913, -0.5556, 0.4619), (-0.5879, -0.7071, 0.3928), (-0.4619, -0.8315, 0.3087), (-0.3182, -0.9239, 0.2126), (-0.1622, -0.9808, 0.1084), (-0.1802, 1.071, 0.07466), (-0.3536, 0.9901, 0.1464), (-0.5133, 0.8695, 0.2126), (-0.6533, 0.721, 0.2706), (-0.7682, 0.5565, 0.3182), (-0.8536, 0.3827, 0.3536), (-0.9061, 0.1951, 0.3753), (-0.9239, 5.81e-08, 0.3827), (-0.9061, -0.1951, 0.3753), (-0.8536, -0.3827, 0.3536), (-0.7682, -0.5556, 0.3182), (-0.6533, -0.7071, 0.2706), (-0.5133, -0.8315, 0.2126), (-0.3536, -0.9239, 0.1464), (-0.1802, -0.9808, 0.07466), (-0.1913, 1.071, 0.03806), (-0.3753, 0.9901, 0.07466), (-0.5449, 0.8695, 0.1084), (-0.6935, 0.721, 0.1379), (-0.8155, 0.5565, 0.1622), (-0.9061, 0.3827, 0.1802), (-0.9619, 0.1951, 0.1913), (-0.9808, 3.393e-08, 0.1951), (-0.9619, -0.1951, 0.1913), (-0.9061, -0.3827, 0.1802), (-0.8155, -0.5556, 0.1622), (-0.6935, -0.7071, 0.1379), (-0.5449, -0.8315, 0.1084), (-0.3753, -0.9239, 0.07466), (-0.1913, -0.9808, 0.03806), (-0.1951, 1.071, 0.0), (-0.3827, 0.9901, 0.0), (-0.5556, 0.8695, -5.96e-08), (-0.7071, 0.721, -5.96e-08), (-0.8315, 0.5565, -1.788e-07), (-0.9239, 0.3827, 2.98e-08), (-0.9808, 0.1951, -1.639e-07), (-1.0, 2.168e-08, -1.643e-07), (-0.9808, -0.1951, -1.341e-07), (-0.9239, -0.3827, 5.96e-08), (-0.8315, -0.5556, -1.192e-07), (-0.7071, -0.7071, 0.0), (-0.5556, -0.8315, 0.0), (-0.3827, -0.9239, 5.96e-08), (-0.1951, -0.9808, 1.192e-07)], [], [(481, 480, 14, 15), (474, 473, 7, 8), (467, 256, 1), (0, 481, 15), (475, 474, 8, 9), (468, 467, 1, 2), (476, 475, 9, 10), (469, 468, 2, 3), (477, 476, 10, 11), (470, 469, 3, 4), (478, 477, 11, 12), (471, 470, 4, 5), (479, 478, 12, 13), (472, 471, 5, 6), (480, 479, 13, 14), (473, 472, 6, 7), (6, 5, 20, 21), (14, 13, 28, 29), (7, 6, 21, 22), (15, 14, 29, 30), (8, 7, 22, 23), (1, 256, 16), (0, 15, 30), (9, 8, 23, 24), (2, 1, 16, 17), (10, 9, 24, 25), (3, 2, 17, 18), (11, 10, 25, 26), (4, 3, 18, 19), (12, 11, 26, 27), (5, 4, 19, 20), (13, 12, 27, 28), (25, 24, 39, 40), (18, 17, 32, 33), (26, 25, 40, 41), (19, 18, 33, 34), (27, 26, 41, 42), (20, 19, 34, 35), (28, 27, 42, 43), (21, 20, 35, 36), (29, 28, 43, 44), (22, 21, 36, 37), (30, 29, 44, 45), (23, 22, 37, 38), (16, 256, 31), (0, 30, 45), (24, 23, 38, 39), (17, 16, 31, 32), (44, 43, 58, 59), (37, 36, 51, 52), (45, 44, 59, 60), (38, 37, 52, 53), (31, 256, 46), (0, 45, 60), (39, 38, 53, 54), (32, 31, 46, 47), (40, 39, 54, 55), (33, 32, 47, 48), (41, 40, 55, 56), (34, 33, 48, 49), (42, 41, 56, 57), (35, 34, 49, 50), (43, 42, 57, 58), (36, 35, 50, 51), (56, 55, 70, 71), (49, 48, 63, 64), (57, 56, 71, 72), (50, 49, 64, 65), (58, 57, 72, 73), (51, 50, 65, 66), (59, 58, 73, 74), (52, 51, 66, 67), (60, 59, 74, 75), (53, 52, 67, 68), (46, 256, 61), (0, 60, 75), (54, 53, 68, 69), (47, 46, 61, 62), (55, 54, 69, 70), (48, 47, 62, 63), (75, 74, 89, 90), (68, 67, 82, 83), (61, 256, 76), (0, 75, 90), (69, 68, 83, 84), (62, 61, 76, 77), (70, 69, 84, 85), (63, 62, 77, 78), (71, 70, 85, 86), (64, 63, 78, 79), (72, 71, 86, 87), (65, 64, 79, 80), (73, 72, 87, 88), (66, 65, 80, 81), (74, 73, 88, 89), (67, 66, 81, 82), (79, 78, 93, 94), (87, 86, 101, 102), (80, 79, 94, 95), (88, 87, 102, 103), (81, 80, 95, 96), (89, 88, 103, 104), (82, 81, 96, 97), (90, 89, 104, 105), (83, 82, 97, 98), (76, 256, 91), (0, 90, 105), (84, 83, 98, 99), (77, 76, 91, 92), (85, 84, 99, 100), (78, 77, 92, 93), (86, 85, 100, 101), (98, 97, 112, 113), (91, 256, 106), (0, 105, 120), (99, 98, 113, 114), (92, 91, 106, 107), (100, 99, 114, 115), (93, 92, 107, 108), (101, 100, 115, 116), (94, 93, 108, 109), (102, 101, 116, 117), (95, 94, 109, 110), (103, 102, 117, 118), (96, 95, 110, 111), (104, 103, 118, 119), (97, 96, 111, 112), (105, 104, 119, 120), (117, 116, 131, 132), (110, 109, 124, 125), (118, 117, 132, 133), (111, 110, 125, 126), (119, 118, 133, 134), (112, 111, 126, 127), (120, 119, 134, 135), (113, 112, 127, 128), (106, 256, 121), (0, 120, 135), (114, 113, 128, 129), (107, 106, 121, 122), (115, 114, 129, 130), (108, 107, 122, 123), (116, 115, 130, 131), (109, 108, 123, 124), (121, 256, 136), (0, 135, 150), (129, 128, 143, 144), (122, 121, 136, 137), (130, 129, 144, 145), (123, 122, 137, 138), (131, 130, 145, 146), (124, 123, 138, 139), (132, 131, 146, 147), (125, 124, 139, 140), (133, 132, 147, 148), (126, 125, 140, 141), (134, 133, 148, 149), (127, 126, 141, 142), (135, 134, 149, 150), (128, 127, 142, 143), (140, 139, 154, 155), (148, 147, 162, 163), (141, 140, 155, 156), (149, 148, 163, 164), (142, 141, 156, 157), (150, 149, 164, 165), (143, 142, 157, 158), (136, 256, 151), (0, 150, 165), (144, 143, 158, 159), (137, 136, 151, 152), (145, 144, 159, 160), (138, 137, 152, 153), (146, 145, 160, 161), (139, 138, 153, 154), (147, 146, 161, 162), (159, 158, 173, 174), (152, 151, 166, 167), (160, 159, 174, 175), (153, 152, 167, 168), (161, 160, 175, 176), (154, 153, 168, 169), (162, 161, 176, 177), (155, 154, 169, 170), (163, 162, 177, 178), (156, 155, 170, 171), (164, 163, 178, 179), (157, 156, 171, 172), (165, 164, 179, 180), (158, 157, 172, 173), (151, 256, 166), (0, 165, 180), (178, 177, 192, 193), (171, 170, 185, 186), (179, 178, 193, 194), (172, 171, 186, 187), (180, 179, 194, 195), (173, 172, 187, 188), (166, 256, 181), (0, 180, 195), (174, 173, 188, 189), (167, 166, 181, 182), (175, 174, 189, 190), (168, 167, 182, 183), (176, 175, 190, 191), (169, 168, 183, 184), (177, 176, 191, 192), (170, 169, 184, 185), (190, 189, 204, 205), (183, 182, 197, 198), (191, 190, 205, 206), (184, 183, 198, 199), (192, 191, 206, 207), (185, 184, 199, 200), (193, 192, 207, 208), (186, 185, 200, 201), (194, 193, 208, 209), (187, 186, 201, 202), (195, 194, 209, 210), (188, 187, 202, 203), (181, 256, 196), (0, 195, 210), (189, 188, 203, 204), (182, 181, 196, 197), (209, 208, 223, 224), (202, 201, 216, 217), (210, 209, 224, 225), (203, 202, 217, 218), (196, 256, 211), (0, 210, 225), (204, 203, 218, 219), (197, 196, 211, 212), (205, 204, 219, 220), (198, 197, 212, 213), (206, 205, 220, 221), (199, 198, 213, 214), (207, 206, 221, 222), (200, 199, 214, 215), (208, 207, 222, 223), (201, 200, 215, 216), (213, 212, 227, 228), (221, 220, 235, 236), (214, 213, 228, 229), (222, 221, 236, 237), (215, 214, 229, 230), (223, 222, 237, 238), (216, 215, 230, 231), (224, 223, 238, 239), (217, 216, 231, 232), (225, 224, 239, 240), (218, 217, 232, 233), (211, 256, 226), (0, 225, 240), (219, 218, 233, 234), (212, 211, 226, 227), (220, 219, 234, 235), (232, 231, 246, 247), (240, 239, 254, 255), (233, 232, 247, 248), (226, 256, 241), (0, 240, 255), (234, 233, 248, 249), (227, 226, 241, 242), (235, 234, 249, 250), (228, 227, 242, 243), (236, 235, 250, 251), (229, 228, 243, 244), (237, 236, 251, 252), (230, 229, 244, 245), (238, 237, 252, 253), (231, 230, 245, 246), (239, 238, 253, 254), (251, 250, 266, 267), (244, 243, 259, 260), (252, 251, 267, 268), (245, 244, 260, 261), (253, 252, 268, 269), (246, 245, 261, 262), (254, 253, 269, 270), (247, 246, 262, 263), (255, 254, 270, 271), (248, 247, 263, 264), (241, 256, 257), (0, 255, 271), (249, 248, 264, 265), (242, 241, 257, 258), (250, 249, 265, 266), (243, 242, 258, 259), (271, 270, 285, 286), (264, 263, 278, 279), (257, 256, 272), (0, 271, 286), (265, 264, 279, 280), (258, 257, 272, 273), (266, 265, 280, 281), (259, 258, 273, 274), (267, 266, 281, 282), (260, 259, 274, 275), (268, 267, 282, 283), (261, 260, 275, 276), (269, 268, 283, 284), (262, 261, 276, 277), (270, 269, 284, 285), (263, 262, 277, 278), (275, 274, 289, 290), (283, 282, 297, 298), (276, 275, 290, 291), (284, 283, 298, 299), (277, 276, 291, 292), (285, 284, 299, 300), (278, 277, 292, 293), (286, 285, 300, 301), (279, 278, 293, 294), (272, 256, 287), (0, 286, 301), (280, 279, 294, 295), (273, 272, 287, 288), (281, 280, 295, 296), (274, 273, 288, 289), (282, 281, 296, 297), (294, 293, 308, 309), (287, 256, 302), (0, 301, 316), (295, 294, 309, 310), (288, 287, 302, 303), (296, 295, 310, 311), (289, 288, 303, 304), (297, 296, 311, 312), (290, 289, 304, 305), (298, 297, 312, 313), (291, 290, 305, 306), (299, 298, 313, 314), (292, 291, 306, 307), (300, 299, 314, 315), (293, 292, 307, 308), (301, 300, 315, 316), (313, 312, 327, 328), (306, 305, 320, 321), (314, 313, 328, 329), (307, 306, 321, 322), (315, 314, 329, 330), (308, 307, 322, 323), (316, 315, 330, 331), (309, 308, 323, 324), (302, 256, 317), (0, 316, 331), (310, 309, 324, 325), (303, 302, 317, 318), (311, 310, 325, 326), (304, 303, 318, 319), (312, 311, 326, 327), (305, 304, 319, 320), (0, 331, 346), (325, 324, 339, 340), (318, 317, 332, 333), (326, 325, 340, 341), (319, 318, 333, 334), (327, 326, 341, 342), (320, 319, 334, 335), (328, 327, 342, 343), (321, 320, 335, 336), (329, 328, 343, 344), (322, 321, 336, 337), (330, 329, 344, 345), (323, 322, 337, 338), (331, 330, 345, 346), (324, 323, 338, 339), (317, 256, 332), (344, 343, 358, 359), (337, 336, 351, 352), (345, 344, 359, 360), (338, 337, 352, 353), (346, 345, 360, 361), (339, 338, 353, 354), (332, 256, 347), (0, 346, 361), (340, 339, 354, 355), (333, 332, 347, 348), (341, 340, 355, 356), (334, 333, 348, 349), (342, 341, 356, 357), (335, 334, 349, 350), (343, 342, 357, 358), (336, 335, 350, 351), (348, 347, 362, 363), (356, 355, 370, 371), (349, 348, 363, 364), (357, 356, 371, 372), (350, 349, 364, 365), (358, 357, 372, 373), (351, 350, 365, 366), (359, 358, 373, 374), (352, 351, 366, 367), (360, 359, 374, 375), (353, 352, 367, 368), (361, 360, 375, 376), (354, 353, 368, 369), (347, 256, 362), (0, 361, 376), (355, 354, 369, 370), (367, 366, 381, 382), (375, 374, 389, 390), (368, 367, 382, 383), (376, 375, 390, 391), (369, 368, 383, 384), (362, 256, 377), (0, 376, 391), (370, 369, 384, 385), (363, 362, 377, 378), (371, 370, 385, 386), (364, 363, 378, 379), (372, 371, 386, 387), (365, 364, 379, 380), (373, 372, 387, 388), (366, 365, 380, 381), (374, 373, 388, 389), (386, 385, 400, 401), (379, 378, 393, 394), (387, 386, 401, 402), (380, 379, 394, 395), (388, 387, 402, 403), (381, 380, 395, 396), (389, 388, 403, 404), (382, 381, 396, 397), (390, 389, 404, 405), (383, 382, 397, 398), (391, 390, 405, 406), (384, 383, 398, 399), (377, 256, 392), (0, 391, 406), (385, 384, 399, 400), (378, 377, 392, 393), (405, 404, 419, 420), (398, 397, 412, 413), (406, 405, 420, 421), (399, 398, 413, 414), (392, 256, 407), (0, 406, 421), (400, 399, 414, 415), (393, 392, 407, 408), (401, 400, 415, 416), (394, 393, 408, 409), (402, 401, 416, 417), (395, 394, 409, 410), (403, 402, 417, 418), (396, 395, 410, 411), (404, 403, 418, 419), (397, 396, 411, 412), (409, 408, 423, 424), (417, 416, 431, 432), (410, 409, 424, 425), (418, 417, 432, 433), (411, 410, 425, 426), (419, 418, 433, 434), (412, 411, 426, 427), (420, 419, 434, 435), (413, 412, 427, 428), (421, 420, 435, 436), (414, 413, 428, 429), (407, 256, 422), (0, 421, 436), (415, 414, 429, 430), (408, 407, 422, 423), (416, 415, 430, 431), (428, 427, 442, 443), (436, 435, 450, 451), (429, 428, 443, 444), (422, 256, 437), (0, 436, 451), (430, 429, 444, 445), (423, 422, 437, 438), (431, 430, 445, 446), (424, 423, 438, 439), (432, 431, 446, 447), (425, 424, 439, 440), (433, 432, 447, 448), (426, 425, 440, 441), (434, 433, 448, 449), (427, 426, 441, 442), (435, 434, 449, 450), (447, 446, 461, 462), (440, 439, 454, 455), (448, 447, 462, 463), (441, 440, 455, 456), (449, 448, 463, 464), (442, 441, 456, 457), (450, 449, 464, 465), (443, 442, 457, 458), (451, 450, 465, 466), (444, 443, 458, 459), (437, 256, 452), (0, 451, 466), (445, 444, 459, 460), (438, 437, 452, 453), (446, 445, 460, 461), (439, 438, 453, 454), (466, 465, 480, 481), (459, 458, 473, 474), (452, 256, 467), (0, 466, 481), (460, 459, 474, 475), (453, 452, 467, 468), (461, 460, 475, 476), (454, 453, 468, 469), (462, 461, 476, 477), (455, 454, 469, 470), (463, 462, 477, 478), (456, 455, 470, 471), (464, 463, 478, 479), (457, 456, 471, 472), (465, 464, 479, 480), (458, 457, 472, 473)])
me_sphere_001.polygons.foreach_set('use_smooth', [True] * 512)
me_sphere_001.polygons.foreach_set('material_index', [0, 0, 1, 0, 0, 1, 0, 0, 0, 0, 0, 0, 0, 0, 0, 0, 0, 0, 0, 0, 0, 1, 0, 0, 1, 0, 0, 0, 0, 0, 0, 0, 0, 0, 0, 0, 0, 0, 0, 0, 0, 0, 0, 0, 1, 0, 0, 1, 0, 0, 0, 0, 1, 0, 0, 1, 0, 0, 0, 0, 0, 0, 0, 0, 0, 0, 0, 0, 0, 0, 0, 0, 0, 0, 1, 0, 0, 1, 0, 0, 0, 0, 1, 0, 0, 1, 0, 0, 0, 0, 0, 0, 0, 0, 0, 0, 0, 0, 0, 0, 0, 0, 0, 0, 0, 1, 0, 0, 1, 0, 0, 0, 0, 1, 0, 0, 1, 0, 0, 0, 0, 0, 0, 0, 0, 0, 0, 0, 0, 0, 0, 0, 0, 0, 0, 0, 1, 0, 0, 1, 0, 0, 0, 0, 1, 0, 0, 1, 0, 0, 0, 0, 0, 0, 0, 0, 0, 0, 0, 0, 0, 0, 0, 0, 0, 0, 0, 1, 0, 0, 1, 0, 0, 0, 0, 0, 0, 1, 0, 0, 0, 0, 0, 0, 0, 0, 0, 0, 0, 0, 1, 0, 0, 0, 0, 0, 0, 0, 1, 0, 0, 1, 0, 0, 0, 0, 0, 0, 0, 0, 0, 0, 0, 0, 0, 0, 0, 0, 0, 0, 1, 0, 0, 1, 0, 0, 0, 0, 1, 0, 0, 1, 0, 0, 0, 0, 0, 0, 0, 0, 0, 0, 0, 0, 0, 0, 0, 0, 0, 0, 0, 1, 0, 0, 1, 0, 0, 0, 0, 1, 0, 0, 1, 0, 0, 0, 0, 0, 0, 0, 0, 0, 0, 0, 0, 0, 0, 0, 0, 0, 0, 0, 1, 0, 0, 1, 0, 0, 0, 0, 1, 0, 0, 1, 0, 0, 0, 0, 0, 0, 0, 0, 0, 0, 0, 0, 0, 0, 0, 0, 0, 0, 0, 1, 0, 0, 1, 0, 0, 0, 0, 1, 0, 0, 1, 0, 0, 0, 0, 0, 0, 0, 0, 0, 0, 0, 0, 0, 0, 0, 0, 0, 0, 0, 1, 0, 0, 1, 0, 0, 0, 0, 0, 0, 1, 0, 0, 0, 0, 0, 0, 0, 0, 0, 0, 0, 0, 1, 0, 0, 0, 0, 0, 0, 1, 0, 0, 1, 0, 0, 0, 0, 0, 0, 1, 0, 0, 0, 0, 0, 0, 0, 0, 0, 0, 0, 0, 1, 0, 0, 0, 0, 0, 0, 0, 1, 0, 0, 1, 0, 0, 0, 0, 0, 0, 0, 0, 0, 0, 0, 0, 0, 0, 0, 0, 0, 0, 0, 1, 0, 0, 1, 0, 0, 0, 0, 1, 0, 0, 1, 0, 0, 0, 0, 0, 0, 0, 0, 0, 0, 0, 0, 0, 0, 0, 0, 0, 0, 0, 1, 0, 0, 1, 0, 0, 0, 0, 1, 0, 0, 1, 0, 0, 0, 0, 0, 0, 0, 0, 0, 0, 0, 0, 0, 0, 0, 0, 0, 0, 0, 1, 0, 0, 1, 0, 0, 0, 0, 1, 0, 0, 1, 0, 0, 0, 0, 0, 0, 0, 0, 0, 0])
me_sphere_001.materials.append(mat_eye)
me_sphere_001.materials.append(mat_pupil)
me_sphere_001.use_remesh_preserve_volume = False
me_sphere_001.use_remesh_preserve_attributes = False
me_sphere_001.use_mirror_vertex_groups = False
me_sphere_001.update()
arm_armature = bpy.data.armatures.new('Armature')  # bones are not reproduced

# ---- objects
ob_rig = bpy.data.objects.new('RIG', arm_armature)
ob_sphere = bpy.data.objects.new('Sphere', me_sphere_002)
ob_eye = bpy.data.objects.new('Eye', me_sphere)
ob_eye_001 = bpy.data.objects.new('Eye.001', me_sphere_001)

# ---- transforms, parenting, visibility, modifiers, constraints
ob_rig.location = (0.0, 0.0, 0.0)
ob_rig.hide_viewport = True
ob_rig.show_in_front = True
ob_rig.lineart.crease_threshold = 0.0
ob_sphere.parent = ob_rig
ob_sphere.matrix_parent_inverse = Matrix(((-4.371e-08, 1.0, 0.0, 0.0), (0.0, 0.0, 1.0, -1.0), (1.0, 4.371e-08, 0.0, 0.0), (0.0, 0.0, 0.0, 1.0)))
ob_sphere.location = (0.0, 0.0, 0.0)
ob_sphere.lineart.crease_threshold = 0.0
ob_eye.parent = ob_rig
ob_eye.matrix_parent_inverse = Matrix(((1.0, 5.96e-08, 0.0, 1.5), (0.0, 1.0, 0.0, -1.512), (0.0, 0.0, 1.0, 1.192e-07), (0.0, 0.0, 0.0, 1.0)))
ob_eye.location = (-1.5, -6.557e-08, 0.0)
ob_eye.scale = (1.483, 1.483, 1.483)
ob_eye.lineart.crease_threshold = 0.0
ob_eye_001.parent = ob_rig
ob_eye_001.matrix_parent_inverse = Matrix(((1.0, 5.96e-08, 0.0, -1.5), (0.0, 1.0, 0.0, -1.512), (0.0, 0.0, 1.0, 1.192e-07), (0.0, 0.0, 0.0, 1.0)))
ob_eye_001.location = (1.5, 6.557e-08, 0.0)
ob_eye_001.scale = (1.483, 1.483, 1.483)
ob_eye_001.lineart.crease_threshold = 0.0

# ---- collection membership
col_collection_1.objects.link(ob_rig)
col_collection_1.objects.link(ob_sphere)
col_collection_1.objects.link(ob_eye)
col_collection_1.objects.link(ob_eye_001)

# ---- scene / render settings (as saved in the file)
scene.frame_start = 1; scene.frame_end = 250; scene.frame_set(8)
scene.render.engine = 'BLENDER_EEVEE_NEXT'
scene.render.resolution_percentage = 50
scene.render.dither_intensity = 0.0
scene.cycles.use_denoising = False
scene.cycles.samples = 128
scene.cycles.sampling_pattern = 'TABULATED_SOBOL'
scene.cycles.use_adaptive_sampling = False
scene.cycles.use_light_tree = False
scene.cycles.blur_glossy = 0.0
scene.cycles.sample_clamp_indirect = 0.0
scene.view_settings.view_transform = 'Standard'
bpy.context.view_layer.update()

# ---- added for rendering (the .blend has no active camera and no usable light): camera, sun
cam_auto = bpy.data.cameras.new('AutoCamera')
cam_auto.lens = 50.0
cam_auto.sensor_width = 36.0
cam_auto.clip_end = 1000.0
ob_auto_camera = bpy.data.objects.new('AutoCamera', cam_auto)
scene.collection.objects.link(ob_auto_camera)
ob_auto_camera.location = (13.424, -17.972, 10.0717)
ob_auto_camera.rotation_euler = (1.09748, -7.21219e-08, 0.694738)
scene.camera = ob_auto_camera
light_auto_sun = bpy.data.lights.new('AutoSun', 'SUN')
light_auto_sun.energy = 3.0
light_auto_sun.angle = 0.0523599
ob_auto_sun = bpy.data.objects.new('AutoSun', light_auto_sun)
scene.collection.objects.link(ob_auto_sun)
ob_auto_sun.rotation_euler = (0.872665, 0.174533, 0.523599)
bpy.context.view_layer.update()
